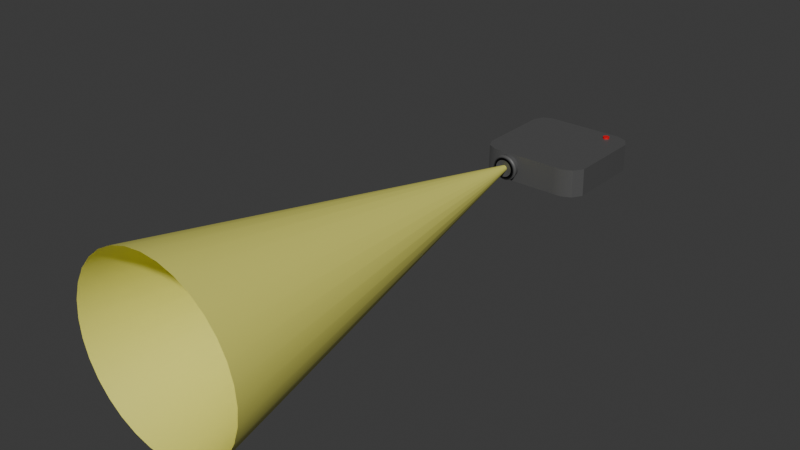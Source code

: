 # Source: Projector.blend  (saved by Blender 4.2.66; exported with 4.5.12 LTS)
import bpy
from mathutils import Matrix  # noqa: F401  (used for matrix-valued properties, if any)

bpy.ops.wm.read_factory_settings(use_empty=True)
scene = bpy.context.scene
scene.name = 'Scene'

# ---- collections
col_collection = bpy.data.collections.new('Collection'); scene.collection.children.link(col_collection)

# ---- materials (node trees are filled in below, after node groups)
mat_material_002 = bpy.data.materials.new('Material.002')
mat_material_001 = bpy.data.materials.new('Material.001')
mat_material_003 = bpy.data.materials.new('Material.003')

# ---- node groups
ng_smooth_by_angle = bpy.data.node_groups.new('Smooth by Angle', 'GeometryNodeTree')
_s = ng_smooth_by_angle.interface.new_socket(name='Mesh', in_out='OUTPUT', socket_type='NodeSocketGeometry')
_s = ng_smooth_by_angle.interface.new_socket(name='Mesh', in_out='INPUT', socket_type='NodeSocketGeometry')
_s = ng_smooth_by_angle.interface.new_socket(name='Angle', in_out='INPUT', socket_type='NodeSocketFloat')
_s.subtype = 'ANGLE'
_s.default_value = 0.5236
_s.min_value = 0.0
_s.max_value = 3.142
_s.description = 'Maximum face angle for smooth edges'
_s = ng_smooth_by_angle.interface.new_socket(name='Ignore Sharpness', in_out='INPUT', socket_type='NodeSocketBool')
_s.force_non_field = True
ng_smooth_by_angle.description = 'Set the sharpness of mesh edges based on the angle between the neighboring faces'
ng_smooth_by_angle.is_modifier = True
_N = ng_smooth_by_angle.nodes; _L = ng_smooth_by_angle.links
n0 = _N.new('GeometryNodeSetShadeSmooth'); n0.name = 'Set Shade Smooth'; n0.location = (120, -80)
n0.domain = 'EDGE'
n1 = _N.new('GeometryNodeSetShadeSmooth'); n1.name = 'Set Shade Smooth.001'; n1.location = (300, -80)
n2 = _N.new('NodeGroupOutput'); n2.name = 'Group Output'; n2.location = (480, -80)
n3 = _N.new('GeometryNodeInputMeshEdgeAngle'); n3.name = 'Edge Angle'; n3.location = (-440, -240)
n4 = _N.new('NodeGroupInput'); n4.name = 'Group Input'; n4.location = (-80, -80)
n5 = _N.new('GeometryNodeInputEdgeSmooth'); n5.name = 'Is Edge Smooth'; n5.location = (-260, -120)
n6 = _N.new('GeometryNodeInputShadeSmooth'); n6.name = 'Is Shade Smooth'; n6.location = (-440, -397)
n7 = _N.new('FunctionNodeCompare'); n7.name = 'Compare'; n7.location = (-260, -260)
n7.operation = 'LESS_EQUAL'
n7.inputs[6].default_value = (0.0, 0.0, 0.0, 0.0)
n7.inputs[7].default_value = (0.0, 0.0, 0.0, 0.0)
n8 = _N.new('FunctionNodeBooleanMath'); n8.name = 'Boolean Math.001'; n8.location = (-80, -260)
n9 = _N.new('NodeGroupInput'); n9.name = 'Group Input.001'; n9.location = (-440, -329)
n10 = _N.new('NodeGroupInput'); n10.name = 'Group Input.002'; n10.location = (-259, -189)
n11 = _N.new('FunctionNodeBooleanMath'); n11.name = 'Boolean Math'; n11.location = (-80, -149)
n11.operation = 'OR'
n12 = _N.new('FunctionNodeBooleanMath'); n12.name = 'Boolean Math.002'; n12.location = (-260, -380)
n12.operation = 'OR'
n13 = _N.new('NodeGroupInput'); n13.name = 'Group Input.003'; n13.location = (-440, -460)
_L.new(n3.outputs[0], n7.inputs[0])
_L.new(n1.outputs[0], n2.inputs[0])
_L.new(n9.outputs[1], n7.inputs[1])
_L.new(n7.outputs[0], n8.inputs[0])
_L.new(n4.outputs[0], n0.inputs[0])
_L.new(n0.outputs[0], n1.inputs[0])
_L.new(n8.outputs[0], n0.inputs[2])
_L.new(n10.outputs[2], n11.inputs[1])
_L.new(n5.outputs[0], n11.inputs[0])
_L.new(n11.outputs[0], n0.inputs[1])
_L.new(n13.outputs[2], n12.inputs[1])
_L.new(n6.outputs[0], n12.inputs[0])
_L.new(n12.outputs[0], n8.inputs[1])
n2.is_active_output = True

# ---- material node trees
mat_material_002.use_nodes = True; mat_material_002.node_tree.nodes.clear()
_N = mat_material_002.node_tree.nodes; _L = mat_material_002.node_tree.links
n0 = _N.new('ShaderNodeBsdfPrincipled'); n0.name = 'Principled BSDF'; n0.location = (10, 300)
n0.inputs[0].default_value = (0.08872, 0.08872, 0.08872, 1.0)
n1 = _N.new('ShaderNodeOutputMaterial'); n1.name = 'Material Output'; n1.location = (300, 300)
_L.new(n0.outputs[0], n1.inputs[0])
n1.is_active_output = True
mat_material_001.use_nodes = True; mat_material_001.node_tree.nodes.clear()
_N = mat_material_001.node_tree.nodes; _L = mat_material_001.node_tree.links
n0 = _N.new('ShaderNodeBsdfPrincipled'); n0.name = 'Principled BSDF'; n0.location = (10, 300)
n0.inputs[0].default_value = (0.8012, 0.7761, 0.1587, 1.0)
n1 = _N.new('ShaderNodeOutputMaterial'); n1.name = 'Material Output'; n1.location = (300, 300)
_L.new(n0.outputs[0], n1.inputs[0])
n1.is_active_output = True
mat_material_003.use_nodes = True; mat_material_003.node_tree.nodes.clear()
_N = mat_material_003.node_tree.nodes; _L = mat_material_003.node_tree.links
n0 = _N.new('ShaderNodeBsdfPrincipled'); n0.name = 'Principled BSDF'; n0.location = (10, 300)
n0.inputs[0].default_value = (0.8003, 0.0, 0.009481, 1.0)
n1 = _N.new('ShaderNodeOutputMaterial'); n1.name = 'Material Output'; n1.location = (300, 300)
_L.new(n0.outputs[0], n1.inputs[0])
n1.is_active_output = True

# ---- world
world_world = bpy.data.worlds.new('World'); scene.world = world_world
world_world.use_nodes = True; world_world.node_tree.nodes.clear()
_N = world_world.node_tree.nodes; _L = world_world.node_tree.links
n0 = _N.new('ShaderNodeOutputWorld'); n0.name = 'World Output'; n0.location = (300, 300)
n1 = _N.new('ShaderNodeBackground'); n1.name = 'Background'; n1.location = (10, 300)
n1.inputs[0].default_value = (0.05088, 0.05088, 0.05088, 1.0)
_L.new(n1.outputs[0], n0.inputs[0])
n0.is_active_output = True
world_world.color = (0.05088, 0.05088, 0.05088)
world_world.sun_shadow_jitter_overblur = 0.0

# ---- meshes
me_plane = bpy.data.meshes.new('Plane')
me_plane.from_pydata([(-1.0, -1.0, 0.0), (1.0, -1.0, 0.0), (-1.0, 1.0, 0.0), (1.0, 1.0, 0.0), (-1.0, -0.9857, 0.5738), (0.9857, -1.0, 0.5738), (-1.0, 0.9857, 0.5738), (1.0, 0.9857, 0.5738), (-0.8, -1.095, 0.0), (-0.6, -1.095, 0.0), (-0.4, -1.095, 0.0), (-0.2, -1.095, 0.0), (0.0, -1.095, 0.0), (0.2, -1.095, 0.0), (0.4, -1.095, 0.0), (0.6, -1.095, 0.0), (0.8, -1.095, 0.0), (0.8, 1.083, 0.0), (0.6, 1.083, 0.0), (0.4, 1.083, 0.0), (0.2, 1.083, 0.0), (0.0, 1.083, 0.0), (-0.2, 1.083, 0.0), (-0.4, 1.083, 0.0), (-0.6, 1.083, 0.0), (-0.8, 1.083, 0.0), (-0.8014, -1.082, 0.5738), (-0.6029, -1.083, 0.5738), (-0.4043, -1.085, 0.5738), (-0.2057, -1.086, 0.5738), (-0.007163, -1.087, 0.5738), (0.1914, -1.089, 0.5738), (0.39, -1.09, 0.5738), (0.5885, -1.092, 0.5738), (0.7871, -1.093, 0.5738), (0.8, 1.069, 0.5738), (0.6, 1.069, 0.5738), (0.4, 1.069, 0.5738), (0.2, 1.069, 0.5738), (0.0, 1.069, 0.5738), (-0.2, 1.069, 0.5738), (-0.4, 1.069, 0.5738), (-0.6, 1.069, 0.5738), (-0.8, 1.069, 0.5738), (-1.097, 0.8, 0.0), (-1.097, 0.6, 0.0), (-1.097, 0.4, 0.0), (-1.097, 0.2, 0.0), (-1.097, 0.0, 0.0), (-1.097, -0.2, 0.0), (-1.097, -0.4, 0.0), (-1.097, -0.6, 0.0), (-1.097, -0.8, 0.0), (1.128, -0.8, 0.0), (1.128, -0.6, 0.0), (1.128, -0.4, 0.0), (1.128, -0.2, 0.0), (1.128, 0.0, 0.0), (1.128, 0.2, 0.0), (1.128, 0.4, 0.0), (1.128, 0.6, 0.0), (1.128, 0.8, 0.0), (-1.097, 0.7885, 0.5738), (-1.097, 0.5914, 0.5738), (-1.097, 0.3943, 0.5738), (-1.097, 0.1971, 0.5738), (-1.097, 0.0, 0.5738), (-1.097, -0.1971, 0.5738), (-1.097, -0.3943, 0.5738), (-1.097, -0.5914, 0.5738), (-1.097, -0.7885, 0.5738), (1.115, -0.8014, 0.5738), (1.116, -0.6029, 0.5738), (1.118, -0.4043, 0.5738), (1.119, -0.2057, 0.5738), (1.121, -0.007163, 0.5738), (1.122, 0.1914, 0.5738), (1.123, 0.39, 0.5738), (1.125, 0.5885, 0.5738), (1.126, 0.7871, 0.5738), (-0.8013, -0.7898, 0.5738), (-0.8011, -0.5926, 0.5738), (-0.801, -0.3953, 0.5738), (-0.8009, -0.198, 0.5738), (-0.8007, -0.0007162, 0.5738), (-0.8006, 0.1966, 0.5738), (-0.8004, 0.3938, 0.5738), (-0.8003, 0.5911, 0.5738), (-0.8001, 0.7884, 0.5738), (-0.6026, -0.7911, 0.5738), (-0.6023, -0.5937, 0.5738), (-0.602, -0.3963, 0.5738), (-0.6017, -0.1989, 0.5738), (-0.6014, -0.001433, 0.5738), (-0.6011, 0.196, 0.5738), (-0.6009, 0.3934, 0.5738), (-0.6006, 0.5908, 0.5738), (-0.6003, 0.7883, 0.5738), (-0.4039, -0.7924, 0.5738), (-0.4034, -0.5948, 0.5738), (-0.403, -0.3973, 0.5738), (-0.4026, -0.1997, 0.5738), (-0.4021, -0.002149, 0.5738), (-0.4017, 0.1954, 0.5738), (-0.4013, 0.393, 0.5738), (-0.4009, 0.5905, 0.5738), (-0.4004, 0.7881, 0.5738), (-0.2052, -0.7937, 0.5738), (-0.2046, -0.596, 0.5738), (-0.204, -0.3983, 0.5738), (-0.2034, -0.2006, 0.5738), (-0.2029, -0.002865, 0.5738), (-0.2023, 0.1948, 0.5738), (-0.2017, 0.3926, 0.5738), (-0.2011, 0.5903, 0.5738), (-0.2006, 0.788, 0.5738), (-0.006446, -0.795, 0.5738), (-0.00573, -0.5971, 0.5738), (-0.005014, -0.3993, 0.5738), (-0.004298, -0.2014, 0.5738), (-0.003581, -0.003581, 0.5738), (-0.002865, 0.1943, 0.5738), (-0.002149, 0.3921, 0.5738), (-0.001433, 0.59, 0.5738), (-0.0007163, 0.7878, 0.5738), (0.1923, -0.7963, 0.5738), (0.1931, -0.5983, 0.5738), (0.194, -0.4003, 0.5738), (0.1948, -0.2023, 0.5738), (0.1957, -0.004298, 0.5738), (0.1966, 0.1937, 0.5738), (0.1974, 0.3917, 0.5738), (0.1983, 0.5897, 0.5738), (0.1991, 0.7877, 0.5738), (0.391, -0.7976, 0.5738), (0.392, -0.5994, 0.5738), (0.393, -0.4013, 0.5738), (0.394, -0.2032, 0.5738), (0.395, -0.005014, 0.5738), (0.396, 0.1931, 0.5738), (0.397, 0.3913, 0.5738), (0.398, 0.5894, 0.5738), (0.399, 0.7875, 0.5738), (0.5897, -0.7989, 0.5738), (0.5908, -0.6006, 0.5738), (0.592, -0.4023, 0.5738), (0.5931, -0.204, 0.5738), (0.5943, -0.00573, 0.5738), (0.5954, 0.1926, 0.5738), (0.5966, 0.3908, 0.5738), (0.5977, 0.5891, 0.5738), (0.5989, 0.7874, 0.5738), (0.7884, -0.8001, 0.5738), (0.7897, -0.6017, 0.5738), (0.791, -0.4033, 0.5738), (0.7923, -0.2049, 0.5738), (0.7936, -0.006446, 0.5738), (0.7948, 0.192, 0.5738), (0.7961, 0.3904, 0.5738), (0.7974, 0.5888, 0.5738), (0.7987, 0.7873, 0.5738), (-0.8, 0.8, 0.0), (-0.8, 0.6, 0.0), (-0.8, 0.4, 0.0), (-0.8, 0.2, 0.0), (-0.8, 0.0, 0.0), (-0.8, -0.2, 0.0), (-0.8, -0.4, 0.0), (-0.8, -0.6, 0.0), (-0.8, -0.8, 0.0), (-0.6, 0.8, 0.0), (-0.6, 0.6, 0.0), (-0.6, 0.4, 0.0), (-0.6, 0.2, 0.0), (-0.6, 0.0, 0.0), (-0.6, -0.2, 0.0), (-0.6, -0.4, 0.0), (-0.6, -0.6, 0.0), (-0.6, -0.8, 0.0), (-0.4, 0.8, 0.0), (-0.4, 0.6, 0.0), (-0.4, 0.4, 0.0), (-0.4, 0.2, 0.0), (-0.4, 0.0, 0.0), (-0.4, -0.2, 0.0), (-0.4, -0.4, 0.0), (-0.4, -0.6, 0.0), (-0.4, -0.8, 0.0), (-0.2, 0.8, 0.0), (-0.2, 0.6, 0.0), (-0.2, 0.4, 0.0), (-0.2, 0.2, 0.0), (-0.2, 0.0, 0.0), (-0.2, -0.2, 0.0), (-0.2, -0.4, 0.0), (-0.2, -0.6, 0.0), (-0.2, -0.8, 0.0), (0.0, 0.8, 0.0), (0.0, 0.6, 0.0), (0.0, 0.4, 0.0), (0.0, 0.2, 0.0), (0.0, 0.0, 0.0), (0.0, -0.2, 0.0), (0.0, -0.4, 0.0), (0.0, -0.6, 0.0), (0.0, -0.8, 0.0), (0.2, 0.8, 0.0), (0.2, 0.6, 0.0), (0.2, 0.4, 0.0), (0.2, 0.2, 0.0), (0.2, 0.0, 0.0), (0.2, -0.2, 0.0), (0.2, -0.4, 0.0), (0.2, -0.6, 0.0), (0.2, -0.8, 0.0), (0.4, 0.8, 0.0), (0.4, 0.6, 0.0), (0.4, 0.4, 0.0), (0.4, 0.2, 0.0), (0.4, 0.0, 0.0), (0.4, -0.2, 0.0), (0.4, -0.4, 0.0), (0.4, -0.6, 0.0), (0.4, -0.8, 0.0), (0.6, 0.8, 0.0), (0.6, 0.6, 0.0), (0.6, 0.4, 0.0), (0.6, 0.2, 0.0), (0.6, 0.0, 0.0), (0.6, -0.2, 0.0), (0.6, -0.4, 0.0), (0.6, -0.6, 0.0), (0.6, -0.8, 0.0), (0.8, 0.8, 0.0), (0.8, 0.6, 0.0), (0.8, 0.4, 0.0), (0.8, 0.2, 0.0), (0.8, 0.0, 0.0), (0.8, -0.2, 0.0), (0.8, -0.4, 0.0), (0.8, -0.6, 0.0), (0.8, -0.8, 0.0), (-0.4116, -1.203, 0.03344), (-0.4634, -1.203, 0.02835), (-0.4634, -0.787, 0.04795), (-0.4634, -1.201, 0.04795), (-0.4155, -0.787, 0.05267), (-0.4155, -1.201, 0.05267), (-0.3694, -0.787, 0.06664), (-0.3694, -1.201, 0.06664), (-0.3269, -0.787, 0.08934), (-0.3269, -1.201, 0.08934), (-0.2897, -0.787, 0.1199), (-0.2897, -1.201, 0.1199), (-0.2592, -0.787, 0.1571), (-0.2592, -1.201, 0.1571), (-0.2365, -0.787, 0.1996), (-0.2365, -1.201, 0.1996), (-0.2225, -0.787, 0.2456), (-0.2225, -1.201, 0.2456), (-0.2178, -0.787, 0.2936), (-0.2178, -1.201, 0.2936), (-0.2225, -0.787, 0.3415), (-0.2225, -1.201, 0.3415), (-0.2365, -0.787, 0.3875), (-0.2365, -1.201, 0.3875), (-0.2592, -0.787, 0.43), (-0.2592, -1.201, 0.43), (-0.2897, -0.787, 0.4672), (-0.2897, -1.201, 0.4672), (-0.3269, -0.787, 0.4978), (-0.3269, -1.201, 0.4978), (-0.3694, -0.787, 0.5205), (-0.3694, -1.201, 0.5205), (-0.4155, -0.787, 0.5344), (-0.4155, -1.201, 0.5344), (-0.4634, -0.787, 0.5392), (-0.4634, -1.201, 0.5392), (-0.5113, -0.787, 0.5344), (-0.5113, -1.201, 0.5344), (-0.5574, -0.787, 0.5205), (-0.5574, -1.201, 0.5205), (-0.5998, -0.787, 0.4978), (-0.5998, -1.201, 0.4978), (-0.637, -0.787, 0.4672), (-0.637, -1.201, 0.4672), (-0.6676, -0.787, 0.43), (-0.6676, -1.201, 0.43), (-0.6903, -0.787, 0.3875), (-0.6903, -1.201, 0.3875), (-0.7043, -0.787, 0.3415), (-0.7043, -1.201, 0.3415), (-0.709, -0.787, 0.2936), (-0.709, -1.201, 0.2936), (-0.7043, -0.787, 0.2456), (-0.7043, -1.201, 0.2456), (-0.6903, -0.787, 0.1996), (-0.6903, -1.201, 0.1996), (-0.6676, -0.787, 0.1571), (-0.6676, -1.201, 0.1571), (-0.637, -0.787, 0.1199), (-0.637, -1.201, 0.1199), (-0.5998, -0.787, 0.08934), (-0.5998, -1.201, 0.08934), (-0.5574, -0.787, 0.06664), (-0.5574, -1.201, 0.06664), (-0.5113, -0.787, 0.05267), (-0.5113, -1.201, 0.05267), (-0.3619, -1.203, 0.04853), (-0.316, -1.203, 0.07304), (-0.2758, -1.203, 0.106), (-0.2429, -1.203, 0.1462), (-0.2184, -1.203, 0.1921), (-0.2033, -1.203, 0.2418), (-0.1982, -1.203, 0.2936), (-0.2033, -1.203, 0.3453), (-0.2184, -1.203, 0.395), (-0.2429, -1.203, 0.4409), (-0.2758, -1.203, 0.4811), (-0.316, -1.203, 0.5141), (-0.3619, -1.203, 0.5386), (-0.4116, -1.203, 0.5537), (-0.4634, -1.203, 0.5588), (-0.5151, -1.203, 0.5537), (-0.5649, -1.203, 0.5386), (-0.6107, -1.203, 0.5141), (-0.6509, -1.203, 0.4811), (-0.6839, -1.203, 0.4409), (-0.7084, -1.203, 0.395), (-0.7235, -1.203, 0.3453), (-0.7286, -1.203, 0.2936), (-0.7235, -1.203, 0.2418), (-0.7084, -1.203, 0.1921), (-0.6839, -1.203, 0.1462), (-0.6509, -1.203, 0.106), (-0.6107, -1.203, 0.07304), (-0.5649, -1.203, 0.04853), (-0.5151, -1.203, 0.03344), (-0.4285, -1.258, 0.1181), (-0.4634, -1.258, 0.1147), (-0.3949, -1.258, 0.1283), (-0.364, -1.258, 0.1448), (-0.3369, -1.258, 0.1671), (-0.3147, -1.258, 0.1942), (-0.2981, -1.258, 0.2251), (-0.2879, -1.258, 0.2587), (-0.2845, -1.258, 0.2936), (-0.2879, -1.258, 0.3284), (-0.2981, -1.258, 0.362), (-0.3147, -1.258, 0.3929), (-0.3369, -1.258, 0.42), (-0.364, -1.258, 0.4423), (-0.3949, -1.258, 0.4588), (-0.4285, -1.258, 0.469), (-0.4634, -1.258, 0.4724), (-0.4983, -1.258, 0.469), (-0.5318, -1.258, 0.4588), (-0.5627, -1.258, 0.4423), (-0.5899, -1.258, 0.42), (-0.6121, -1.258, 0.3929), (-0.6286, -1.258, 0.362), (-0.6388, -1.258, 0.3284), (-0.6422, -1.258, 0.2936), (-0.6388, -1.258, 0.2587), (-0.6286, -1.258, 0.2251), (-0.6121, -1.258, 0.1942), (-0.5899, -1.258, 0.1671), (-0.5627, -1.258, 0.1448), (-0.5318, -1.258, 0.1283), (-0.4983, -1.258, 0.1181), (-0.4285, -1.051, 0.1181), (-0.4634, -1.051, 0.1147), (-0.3949, -1.051, 0.1283), (-0.364, -1.051, 0.1448), (-0.3369, -1.051, 0.1671), (-0.3147, -1.051, 0.1942), (-0.2981, -1.051, 0.2251), (-0.2879, -1.051, 0.2587), (-0.2845, -1.051, 0.2936), (-0.2879, -1.051, 0.3284), (-0.2981, -1.051, 0.362), (-0.3147, -1.051, 0.3929), (-0.3369, -1.051, 0.42), (-0.364, -1.051, 0.4423), (-0.3949, -1.051, 0.4588), (-0.4285, -1.051, 0.469), (-0.4634, -1.051, 0.4724), (-0.4983, -1.051, 0.469), (-0.5318, -1.051, 0.4588), (-0.5627, -1.051, 0.4423), (-0.5899, -1.051, 0.42), (-0.6121, -1.051, 0.3929), (-0.6286, -1.051, 0.362), (-0.6388, -1.051, 0.3284), (-0.6422, -1.051, 0.2936), (-0.6388, -1.051, 0.2587), (-0.6286, -1.051, 0.2251), (-0.6121, -1.051, 0.1942), (-0.5899, -1.051, 0.1671), (-0.5627, -1.051, 0.1448), (-0.5318, -1.051, 0.1283), (-0.4983, -1.051, 0.1181), (-0.4509, -1.235, 0.2309), (-0.4634, -1.235, 0.2297), (-0.4389, -1.235, 0.2345), (-0.4279, -1.235, 0.2404), (-0.4182, -1.235, 0.2484), (-0.4103, -1.235, 0.2581), (-0.4044, -1.235, 0.2691), (-0.4007, -1.235, 0.2811), (-0.3995, -1.235, 0.2936), (-0.4007, -1.235, 0.306), (-0.4044, -1.235, 0.318), (-0.4103, -1.235, 0.329), (-0.4182, -1.235, 0.3387), (-0.4279, -1.235, 0.3467), (-0.4389, -1.235, 0.3526), (-0.4509, -1.235, 0.3562), (-0.4634, -1.235, 0.3574), (-0.4758, -1.235, 0.3562), (-0.4878, -1.235, 0.3526), (-0.4989, -1.235, 0.3467), (-0.5085, -1.235, 0.3387), (-0.5165, -1.235, 0.329), (-0.5224, -1.235, 0.318), (-0.526, -1.235, 0.306), (-0.5272, -1.235, 0.2936), (-0.526, -1.235, 0.2811), (-0.5224, -1.235, 0.2691), (-0.5165, -1.235, 0.2581), (-0.5085, -1.235, 0.2484), (-0.4989, -1.235, 0.2404), (-0.4878, -1.235, 0.2345), (-0.4758, -1.235, 0.2309), (-0.6488, -0.7999, 0.0), (-0.6125, -0.7964, 0.0), (-0.5775, -0.7858, 0.0), (-0.5453, -0.7685, 0.0), (-0.517, -0.7453, 0.0), (-0.4938, -0.7171, 0.0), (-0.4766, -0.6849, 0.0), (-0.466, -0.6499, 0.0), (-0.4624, -0.6135, 0.0), (-0.466, -0.5772, 0.0), (-0.4766, -0.5422, 0.0), (-0.4938, -0.51, 0.0), (-0.517, -0.4817, 0.0), (-0.5453, -0.4586, 0.0), (-0.5775, -0.4413, 0.0), (-0.6125, -0.4307, 0.0), (-0.6488, -0.4272, 0.0), (-0.6852, -0.4307, 0.0), (-0.7202, -0.4413, 0.0), (-0.7524, -0.4586, 0.0), (-0.7806, -0.4817, 0.0), (-0.8038, -0.51, 0.0), (-0.821, -0.5422, 0.0), (-0.8316, -0.5772, 0.0), (-0.8352, -0.6135, 0.0), (-0.8316, -0.6499, 0.0), (-0.821, -0.6849, 0.0), (-0.8038, -0.7171, 0.0), (-0.7806, -0.7453, 0.0), (-0.7524, -0.7685, 0.0), (-0.7202, -0.7858, 0.0), (-0.6852, -0.7964, 0.0), (-0.6488, -0.7999, -0.08568), (-0.6125, -0.7964, -0.08568), (-0.5775, -0.7858, -0.08568), (-0.5453, -0.7685, -0.08568), (-0.517, -0.7453, -0.08568), (-0.4938, -0.7171, -0.08568), (-0.4766, -0.6849, -0.08568), (-0.466, -0.6499, -0.08568), (-0.4624, -0.6135, -0.08568), (-0.466, -0.5772, -0.08568), (-0.4766, -0.5422, -0.08568), (-0.4938, -0.51, -0.08568), (-0.517, -0.4817, -0.08568), (-0.5453, -0.4586, -0.08568), (-0.5775, -0.4413, -0.08568), (-0.6125, -0.4307, -0.08568), (-0.6488, -0.4272, -0.08568), (-0.6852, -0.4307, -0.08568), (-0.7202, -0.4413, -0.08568), (-0.7524, -0.4586, -0.08568), (-0.7806, -0.4817, -0.08568), (-0.8038, -0.51, -0.08568), (-0.821, -0.5422, -0.08568), (-0.8316, -0.5772, -0.08568), (-0.8352, -0.6135, -0.08568), (-0.8316, -0.6499, -0.08568), (-0.821, -0.6849, -0.08568), (-0.8038, -0.7171, -0.08568), (-0.7806, -0.7453, -0.08568), (-0.7524, -0.7685, -0.08568), (-0.7202, -0.7858, -0.08568), (-0.6852, -0.7964, -0.08568), (0.6418, -0.7999, -0.08568), (0.6781, -0.7964, -0.08568), (0.7131, -0.7858, -0.08568), (0.7453, -0.7685, -0.08568), (0.7736, -0.7453, -0.08568), (0.7968, -0.7171, -0.08568), (0.814, -0.6849, -0.08568), (0.8246, -0.6499, -0.08568), (0.8282, -0.6135, -0.08568), (0.8246, -0.5772, -0.08568), (0.814, -0.5422, -0.08568), (0.7968, -0.51, -0.08568), (0.7736, -0.4817, -0.08568), (0.7453, -0.4586, -0.08568), (0.7131, -0.4413, -0.08568), (0.6781, -0.4307, -0.08568), (0.6418, -0.4272, -0.08568), (0.6054, -0.4307, -0.08568), (0.5705, -0.4413, -0.08568), (0.5382, -0.4586, -0.08568), (0.51, -0.4817, -0.08568), (0.4868, -0.51, -0.08568), (0.4696, -0.5422, -0.08568), (0.459, -0.5772, -0.08568), (0.4554, -0.6135, -0.08568), (0.459, -0.6499, -0.08568), (0.4696, -0.6849, -0.08568), (0.4868, -0.7171, -0.08568), (0.51, -0.7453, -0.08568), (0.5382, -0.7685, -0.08568), (0.5705, -0.7858, -0.08568), (0.6054, -0.7964, -0.08568), (0.6418, -0.7999, 0.05208), (0.6781, -0.7964, 0.05208), (0.7131, -0.7858, 0.05208), (0.7453, -0.7685, 0.05208), (0.7736, -0.7453, 0.05208), (0.7968, -0.7171, 0.05208), (0.814, -0.6849, 0.05208), (0.8246, -0.6499, 0.05208), (0.8282, -0.6135, 0.05208), (0.8246, -0.5772, 0.05208), (0.814, -0.5422, 0.05208), (0.7968, -0.51, 0.05208), (0.7736, -0.4817, 0.05208), (0.7453, -0.4586, 0.05208), (0.7131, -0.4413, 0.05208), (0.6781, -0.4307, 0.05208), (0.6418, -0.4272, 0.05208), (0.6054, -0.4307, 0.05208), (0.5705, -0.4413, 0.05208), (0.5382, -0.4586, 0.05208), (0.51, -0.4817, 0.05208), (0.4868, -0.51, 0.05208), (0.4696, -0.5422, 0.05208), (0.459, -0.5772, 0.05208), (0.4554, -0.6135, 0.05208), (0.459, -0.6499, 0.05208), (0.4696, -0.6849, 0.05208), (0.4868, -0.7171, 0.05208), (0.51, -0.7453, 0.05208), (0.5382, -0.7685, 0.05208), (0.5705, -0.7858, 0.05208), (0.6054, -0.7964, 0.05208), (-0.4581, 1.002, 0.2599), (-0.4581, 1.002, 0.3139), (-0.3032, 0.9978, 0.2599), (-0.3032, 0.9978, 0.3139), (-0.4581, 1.127, 0.2599), (-0.4581, 1.127, 0.3139), (-0.3032, 1.123, 0.2599), (-0.3032, 1.123, 0.3139), (-0.4443, 1.093, 0.2647), (-0.4443, 1.093, 0.3091), (-0.3171, 1.09, 0.2647), (-0.3171, 1.09, 0.3091), (-0.4443, 1.053, 0.2647), (-0.4443, 1.053, 0.3091), (-0.3171, 1.05, 0.2647), (-0.3171, 1.05, 0.3091), (-0.4147, 1.093, 0.275), (-0.4147, 1.093, 0.2988), (-0.3466, 1.091, 0.275), (-0.3466, 1.091, 0.2988), (-0.4147, 1.137, 0.275), (-0.4147, 1.137, 0.2988), (-0.3466, 1.136, 0.275), (-0.3466, 1.136, 0.2988)], [], [(233, 17, 3, 61), (160, 79, 7, 35), (25, 2, 6, 43), (16, 1, 5, 34), (61, 3, 7, 79), (52, 0, 4, 70), (0, 8, 26, 4), (8, 9, 27, 26), (9, 10, 28, 27), (10, 11, 29, 28), (11, 12, 30, 29), (12, 13, 31, 30), (13, 14, 32, 31), (14, 15, 33, 32), (15, 16, 34, 33), (3, 17, 35, 7), (17, 18, 36, 35), (18, 19, 37, 36), (19, 20, 38, 37), (20, 21, 39, 38), (21, 22, 40, 39), (22, 23, 41, 40), (23, 24, 42, 41), (24, 25, 43, 42), (62, 88, 43, 6), (88, 97, 42, 43), (97, 106, 41, 42), (106, 115, 40, 41), (115, 124, 39, 40), (124, 133, 38, 39), (133, 142, 37, 38), (142, 151, 36, 37), (151, 160, 35, 36), (44, 2, 25, 161), (161, 25, 24, 170), (170, 24, 23, 179), (179, 23, 22, 188), (188, 22, 21, 197), (197, 21, 20, 206), (206, 20, 19, 215), (215, 19, 18, 224), (224, 18, 17, 233), (15, 232, 241, 16), (232, 231, 240, 241), (231, 230, 239, 240), (230, 229, 238, 239), (229, 228, 237, 238), (228, 227, 236, 237), (227, 226, 235, 236), (226, 225, 234, 235), (225, 224, 233, 234), (14, 223, 232, 15), (223, 222, 231, 232), (222, 221, 230, 231), (221, 220, 229, 230), (220, 219, 228, 229), (219, 218, 227, 228), (218, 217, 226, 227), (217, 216, 225, 226), (216, 215, 224, 225), (13, 214, 223, 14), (214, 213, 222, 223), (213, 212, 221, 222), (212, 211, 220, 221), (211, 210, 219, 220), (210, 209, 218, 219), (209, 208, 217, 218), (208, 207, 216, 217), (207, 206, 215, 216), (12, 205, 214, 13), (205, 204, 213, 214), (204, 203, 212, 213), (203, 202, 211, 212), (202, 201, 210, 211), (201, 200, 209, 210), (200, 199, 208, 209), (199, 198, 207, 208), (198, 197, 206, 207), (11, 196, 205, 12), (196, 195, 204, 205), (195, 194, 203, 204), (194, 193, 202, 203), (193, 192, 201, 202), (192, 191, 200, 201), (191, 190, 199, 200), (190, 189, 198, 199), (189, 188, 197, 198), (10, 187, 196, 11), (187, 186, 195, 196), (186, 185, 194, 195), (185, 184, 193, 194), (184, 183, 192, 193), (183, 182, 191, 192), (182, 181, 190, 191), (181, 180, 189, 190), (180, 179, 188, 189), (9, 178, 187, 10), (178, 177, 186, 187), (177, 176, 185, 186), (176, 175, 184, 185), (175, 174, 183, 184), (174, 173, 182, 183), (173, 172, 181, 182), (172, 171, 180, 181), (171, 170, 179, 180), (8, 169, 178, 9), (169, 168, 177, 178), (168, 167, 176, 177), (167, 166, 175, 176), (166, 165, 174, 175), (165, 164, 173, 174), (164, 163, 172, 173), (163, 162, 171, 172), (162, 161, 170, 171), (0, 52, 169, 8), (52, 51, 168, 169), (51, 50, 167, 168), (50, 49, 166, 167), (49, 48, 165, 166), (48, 47, 164, 165), (47, 46, 163, 164), (46, 45, 162, 163), (45, 44, 161, 162), (33, 34, 152, 143), (143, 152, 153, 144), (144, 153, 154, 145), (145, 154, 155, 146), (146, 155, 156, 147), (147, 156, 157, 148), (148, 157, 158, 149), (149, 158, 159, 150), (150, 159, 160, 151), (32, 33, 143, 134), (134, 143, 144, 135), (135, 144, 145, 136), (136, 145, 146, 137), (137, 146, 147, 138), (138, 147, 148, 139), (139, 148, 149, 140), (140, 149, 150, 141), (141, 150, 151, 142), (31, 32, 134, 125), (125, 134, 135, 126), (126, 135, 136, 127), (127, 136, 137, 128), (128, 137, 138, 129), (129, 138, 139, 130), (130, 139, 140, 131), (131, 140, 141, 132), (132, 141, 142, 133), (30, 31, 125, 116), (116, 125, 126, 117), (117, 126, 127, 118), (118, 127, 128, 119), (119, 128, 129, 120), (120, 129, 130, 121), (121, 130, 131, 122), (122, 131, 132, 123), (123, 132, 133, 124), (29, 30, 116, 107), (107, 116, 117, 108), (108, 117, 118, 109), (109, 118, 119, 110), (110, 119, 120, 111), (111, 120, 121, 112), (112, 121, 122, 113), (113, 122, 123, 114), (114, 123, 124, 115), (28, 29, 107, 98), (98, 107, 108, 99), (99, 108, 109, 100), (100, 109, 110, 101), (101, 110, 111, 102), (102, 111, 112, 103), (103, 112, 113, 104), (104, 113, 114, 105), (105, 114, 115, 106), (27, 28, 98, 89), (89, 98, 99, 90), (90, 99, 100, 91), (91, 100, 101, 92), (92, 101, 102, 93), (93, 102, 103, 94), (94, 103, 104, 95), (95, 104, 105, 96), (96, 105, 106, 97), (26, 27, 89, 80), (80, 89, 90, 81), (81, 90, 91, 82), (82, 91, 92, 83), (83, 92, 93, 84), (84, 93, 94, 85), (85, 94, 95, 86), (86, 95, 96, 87), (87, 96, 97, 88), (4, 26, 80, 70), (70, 80, 81, 69), (69, 81, 82, 68), (68, 82, 83, 67), (67, 83, 84, 66), (66, 84, 85, 65), (65, 85, 86, 64), (64, 86, 87, 63), (63, 87, 88, 62), (2, 44, 62, 6), (44, 45, 63, 62), (45, 46, 64, 63), (46, 47, 65, 64), (47, 48, 66, 65), (48, 49, 67, 66), (49, 50, 68, 67), (50, 51, 69, 68), (51, 52, 70, 69), (1, 53, 71, 5), (53, 54, 72, 71), (54, 55, 73, 72), (55, 56, 74, 73), (56, 57, 75, 74), (57, 58, 76, 75), (58, 59, 77, 76), (59, 60, 78, 77), (60, 61, 79, 78), (34, 5, 71, 152), (152, 71, 72, 153), (153, 72, 73, 154), (154, 73, 74, 155), (155, 74, 75, 156), (156, 75, 76, 157), (157, 76, 77, 158), (158, 77, 78, 159), (159, 78, 79, 160), (16, 241, 53, 1), (241, 240, 54, 53), (240, 239, 55, 54), (239, 238, 56, 55), (238, 237, 57, 56), (237, 236, 58, 57), (236, 235, 59, 58), (235, 234, 60, 59), (234, 233, 61, 60), (319, 318, 350, 351), (277, 275, 321, 322), (244, 245, 247, 246), (327, 326, 358, 359), (293, 291, 329, 330), (246, 247, 249, 248), (330, 329, 361, 362), (255, 253, 310, 311), (248, 249, 251, 250), (322, 321, 353, 354), (271, 269, 318, 319), (250, 251, 253, 252), (314, 313, 345, 346), (287, 285, 326, 327), (252, 253, 255, 254), (333, 332, 364, 365), (303, 301, 334, 335), (254, 255, 257, 256), (325, 324, 356, 357), (245, 307, 337, 243), (256, 257, 259, 258), (317, 316, 348, 349), (249, 247, 242, 308), (258, 259, 261, 260), (309, 308, 340, 341), (265, 263, 315, 316), (260, 261, 263, 262), (336, 335, 367, 368), (281, 279, 323, 324), (262, 263, 265, 264), (328, 327, 359, 360), (297, 295, 331, 332), (264, 265, 267, 266), (320, 319, 351, 352), (259, 257, 312, 313), (266, 267, 269, 268), (312, 311, 343, 344), (275, 273, 320, 321), (268, 269, 271, 270), (331, 330, 362, 363), (291, 289, 328, 329), (270, 271, 273, 272), (323, 322, 354, 355), (307, 305, 336, 337), (272, 273, 275, 274), (315, 314, 346, 347), (253, 251, 309, 310), (274, 275, 277, 276), (242, 243, 339, 338), (269, 267, 317, 318), (276, 277, 279, 278), (334, 333, 365, 366), (285, 283, 325, 326), (278, 279, 281, 280), (326, 325, 357, 358), (301, 299, 333, 334), (280, 281, 283, 282), (318, 317, 349, 350), (263, 261, 314, 315), (282, 283, 285, 284), (310, 309, 341, 342), (279, 277, 322, 323), (284, 285, 287, 286), (329, 328, 360, 361), (295, 293, 330, 331), (286, 287, 289, 288), (321, 320, 352, 353), (247, 245, 243, 242), (288, 289, 291, 290), (313, 312, 344, 345), (257, 255, 311, 312), (290, 291, 293, 292), (337, 336, 368, 369), (273, 271, 319, 320), (292, 293, 295, 294), (332, 331, 363, 364), (289, 287, 327, 328), (294, 295, 297, 296), (243, 337, 369, 339), (305, 303, 335, 336), (296, 297, 299, 298), (324, 323, 355, 356), (251, 249, 308, 309), (298, 299, 301, 300), (316, 315, 347, 348), (267, 265, 316, 317), (300, 301, 303, 302), (354, 353, 385, 386), (283, 281, 324, 325), (302, 303, 305, 304), (299, 297, 332, 333), (308, 242, 338, 340), (304, 305, 307, 306), (311, 310, 342, 343), (261, 259, 313, 314), (306, 307, 245, 244), (244, 246, 248, 250, 252, 254, 256, 258, 260, 262, 264, 266, 268, 270, 272, 274, 276, 278, 280, 282, 284, 286, 288, 290, 292, 294, 296, 298, 300, 302, 304, 306), (335, 334, 366, 367), (370, 371, 401, 400, 399, 398, 397, 396, 395, 394, 393, 392, 391, 390, 389, 388, 387, 386, 385, 384, 383, 382, 381, 380, 379, 378, 377, 376, 375, 374, 373, 372), (367, 366, 398, 399), (340, 338, 370, 372), (353, 352, 384, 385), (366, 365, 397, 398), (338, 339, 371, 370), (352, 351, 383, 384), (365, 364, 396, 397), (351, 350, 382, 383), (364, 363, 395, 396), (350, 349, 381, 382), (363, 362, 394, 395), (349, 348, 380, 381), (362, 361, 393, 394), (348, 347, 379, 380), (361, 360, 392, 393), (347, 346, 378, 379), (360, 359, 391, 392), (346, 345, 377, 378), (359, 358, 390, 391), (345, 344, 376, 377), (358, 357, 389, 390), (344, 343, 375, 376), (357, 356, 388, 389), (339, 369, 401, 371), (343, 342, 374, 375), (356, 355, 387, 388), (369, 368, 400, 401), (342, 341, 373, 374), (355, 354, 386, 387), (368, 367, 399, 400), (341, 340, 372, 373), (344, 345, 409, 408), (357, 358, 422, 421), (343, 344, 408, 407), (356, 357, 421, 420), (369, 339, 403, 433), (342, 343, 407, 406), (355, 356, 420, 419), (368, 369, 433, 432), (341, 342, 406, 405), (354, 355, 419, 418), (367, 368, 432, 431), (340, 341, 405, 404), (353, 354, 418, 417), (366, 367, 431, 430), (338, 340, 404, 402), (352, 353, 417, 416), (365, 366, 430, 429), (339, 338, 402, 403), (351, 352, 416, 415), (364, 365, 429, 428), (350, 351, 415, 414), (363, 364, 428, 427), (349, 350, 414, 413), (362, 363, 427, 426), (348, 349, 413, 412), (361, 362, 426, 425), (347, 348, 412, 411), (360, 361, 425, 424), (346, 347, 411, 410), (359, 360, 424, 423), (345, 346, 410, 409), (358, 359, 423, 422), (437, 436, 468, 469), (464, 463, 495, 496), (451, 450, 482, 483), (438, 437, 469, 470), (465, 464, 496, 497), (452, 451, 483, 484), (439, 438, 470, 471), (434, 465, 497, 466), (453, 452, 484, 485), (440, 439, 471, 472), (454, 453, 485, 486), (441, 440, 472, 473), (455, 454, 486, 487), (442, 441, 473, 474), (456, 455, 487, 488), (443, 442, 474, 475), (457, 456, 488, 489), (444, 443, 475, 476), (458, 457, 489, 490), (445, 444, 476, 477), (459, 458, 490, 491), (446, 445, 477, 478), (460, 459, 491, 492), (447, 446, 478, 479), (461, 460, 492, 493), (448, 447, 479, 480), (435, 434, 466, 467), (462, 461, 493, 494), (449, 448, 480, 481), (436, 435, 467, 468), (463, 462, 494, 495), (450, 449, 481, 482), (467, 466, 497, 496, 495, 494, 493, 492, 491, 490, 489, 488, 487, 486, 485, 484, 483, 482, 481, 480, 479, 478, 477, 476, 475, 474, 473, 472, 471, 470, 469, 468), (499, 500, 501, 502, 503, 504, 505, 506, 507, 508, 509, 510, 511, 512, 513, 514, 515, 516, 517, 518, 519, 520, 521, 522, 523, 524, 525, 526, 527, 528, 529, 498), (531, 530, 561, 560, 559, 558, 557, 556, 555, 554, 553, 552, 551, 550, 549, 548, 547, 546, 545, 544, 543, 542, 541, 540, 539, 538, 537, 536, 535, 534, 533, 532), (499, 498, 530, 531), (526, 525, 557, 558), (513, 512, 544, 545), (500, 499, 531, 532), (527, 526, 558, 559), (514, 513, 545, 546), (501, 500, 532, 533), (528, 527, 559, 560), (515, 514, 546, 547), (502, 501, 533, 534), (529, 528, 560, 561), (516, 515, 547, 548), (503, 502, 534, 535), (498, 529, 561, 530), (517, 516, 548, 549), (504, 503, 535, 536), (518, 517, 549, 550), (505, 504, 536, 537), (519, 518, 550, 551), (506, 505, 537, 538), (520, 519, 551, 552), (507, 506, 538, 539), (521, 520, 552, 553), (508, 507, 539, 540), (522, 521, 553, 554), (509, 508, 540, 541), (523, 522, 554, 555), (510, 509, 541, 542), (524, 523, 555, 556), (511, 510, 542, 543), (525, 524, 556, 557), (512, 511, 543, 544), (562, 564, 565, 563), (569, 568, 572, 573), (563, 565, 569, 567), (565, 564, 568, 569), (564, 562, 566, 568), (562, 563, 567, 566), (572, 570, 574, 576), (568, 566, 570, 572), (566, 567, 571, 570), (567, 569, 573, 571), (574, 575, 577, 576), (570, 571, 575, 574), (571, 573, 577, 575), (573, 572, 576, 577), (570, 572, 580, 578), (571, 570, 578, 579), (573, 571, 579, 581), (572, 573, 581, 580), (578, 580, 584, 582), (579, 578, 582, 583), (581, 579, 583, 585), (580, 581, 585, 584), (583, 582, 584, 585)])
me_plane.polygons.foreach_set('use_smooth', [True] * 492)
_uv = me_plane.uv_layers.new(name='UVMap')
_uv.uv.foreach_set('vector', [0.9, 0.9, 0.9, 1.0, 1.0, 1.0, 1.0, 0.9, 0.8994, 0.8936, 0.9993, 0.8936, 1.0, 0.9928, 0.9, 0.9928, 0.1, 1.0, 0.0, 1.0, 0.0, 0.9928, 0.1, 0.9928, 0.9, 0.0, 1.0, 0.0, 0.9928, 0.0, 0.8936, 0.0007163, 1.0, 0.9, 1.0, 1.0, 1.0, 0.9928, 0.9993, 0.8936, 0.0, 0.1, 0.0, 0.0, 0.0, 0.007163, 0.0, 0.1057, 0.0, 0.0, 0.1, 0.0, 0.09928, 0.006446, 0.0, 0.007163, 0.1, 0.0, 0.2, 0.0, 0.1986, 0.00573, 0.09928, 0.006446, 0.2, 0.0, 0.3, 0.0, 0.2979, 0.005014, 0.1986, 0.00573, 0.3, 0.0, 0.4, 0.0, 0.3971, 0.004298, 0.2979, 0.005014, 0.4, 0.0, 0.5, 0.0, 0.4964, 0.003581, 0.3971, 0.004298, 0.5, 0.0, 0.6, 0.0, 0.5957, 0.002865, 0.4964, 0.003581, 0.6, 0.0, 0.7, 0.0, 0.695, 0.002149, 0.5957, 0.002865, 0.7, 0.0, 0.8, 0.0, 0.7943, 0.001433, 0.695, 0.002149, 0.8, 0.0, 0.9, 0.0, 0.8936, 0.0007163, 0.7943, 0.001433, 1.0, 1.0, 0.9, 1.0, 0.9, 0.9928, 1.0, 0.9928, 0.9, 1.0, 0.8, 1.0, 0.8, 0.9928, 0.9, 0.9928, 0.8, 1.0, 0.7, 1.0, 0.7, 0.9928, 0.8, 0.9928, 0.7, 1.0, 0.6, 1.0, 0.6, 0.9928, 0.7, 0.9928, 0.6, 1.0, 0.5, 1.0, 0.5, 0.9928, 0.6, 0.9928, 0.5, 1.0, 0.4, 1.0, 0.4, 0.9928, 0.5, 0.9928, 0.4, 1.0, 0.3, 1.0, 0.3, 0.9928, 0.4, 0.9928, 0.3, 1.0, 0.2, 1.0, 0.2, 0.9928, 0.3, 0.9928, 0.2, 1.0, 0.1, 1.0, 0.1, 0.9928, 0.2, 0.9928, 0.0, 0.8943, 0.09993, 0.8942, 0.1, 0.9928, 0.0, 0.9928, 0.09993, 0.8942, 0.1999, 0.8941, 0.2, 0.9928, 0.1, 0.9928, 0.1999, 0.8941, 0.2998, 0.8941, 0.3, 0.9928, 0.2, 0.9928, 0.2998, 0.8941, 0.3997, 0.894, 0.4, 0.9928, 0.3, 0.9928, 0.3997, 0.894, 0.4996, 0.8939, 0.5, 0.9928, 0.4, 0.9928, 0.4996, 0.8939, 0.5996, 0.8938, 0.6, 0.9928, 0.5, 0.9928, 0.5996, 0.8938, 0.6995, 0.8938, 0.7, 0.9928, 0.6, 0.9928, 0.6995, 0.8938, 0.7994, 0.8937, 0.8, 0.9928, 0.7, 0.9928, 0.7994, 0.8937, 0.8994, 0.8936, 0.9, 0.9928, 0.8, 0.9928, 0.0, 0.9, 0.0, 1.0, 0.1, 1.0, 0.1, 0.9, 0.1, 0.9, 0.1, 1.0, 0.2, 1.0, 0.2, 0.9, 0.2, 0.9, 0.2, 1.0, 0.3, 1.0, 0.3, 0.9, 0.3, 0.9, 0.3, 1.0, 0.4, 1.0, 0.4, 0.9, 0.4, 0.9, 0.4, 1.0, 0.5, 1.0, 0.5, 0.9, 0.5, 0.9, 0.5, 1.0, 0.6, 1.0, 0.6, 0.9, 0.6, 0.9, 0.6, 1.0, 0.7, 1.0, 0.7, 0.9, 0.7, 0.9, 0.7, 1.0, 0.8, 1.0, 0.8, 0.9, 0.8, 0.9, 0.8, 1.0, 0.9, 1.0, 0.9, 0.9, 0.8, 0.0, 0.8, 0.1, 0.9, 0.1, 0.9, 0.0, 0.8, 0.1, 0.8, 0.2, 0.9, 0.2, 0.9, 0.1, 0.8, 0.2, 0.8, 0.3, 0.9, 0.3, 0.9, 0.2, 0.8, 0.3, 0.8, 0.4, 0.9, 0.4, 0.9, 0.3, 0.8, 0.4, 0.8, 0.5, 0.9, 0.5, 0.9, 0.4, 0.8, 0.5, 0.8, 0.6, 0.9, 0.6, 0.9, 0.5, 0.8, 0.6, 0.8, 0.7, 0.9, 0.7, 0.9, 0.6, 0.8, 0.7, 0.8, 0.8, 0.9, 0.8, 0.9, 0.7, 0.8, 0.8, 0.8, 0.9, 0.9, 0.9, 0.9, 0.8, 0.7, 0.0, 0.7, 0.1, 0.8, 0.1, 0.8, 0.0, 0.7, 0.1, 0.7, 0.2, 0.8, 0.2, 0.8, 0.1, 0.7, 0.2, 0.7, 0.3, 0.8, 0.3, 0.8, 0.2, 0.7, 0.3, 0.7, 0.4, 0.8, 0.4, 0.8, 0.3, 0.7, 0.4, 0.7, 0.5, 0.8, 0.5, 0.8, 0.4, 0.7, 0.5, 0.7, 0.6, 0.8, 0.6, 0.8, 0.5, 0.7, 0.6, 0.7, 0.7, 0.8, 0.7, 0.8, 0.6, 0.7, 0.7, 0.7, 0.8, 0.8, 0.8, 0.8, 0.7, 0.7, 0.8, 0.7, 0.9, 0.8, 0.9, 0.8, 0.8, 0.6, 0.0, 0.6, 0.1, 0.7, 0.1, 0.7, 0.0, 0.6, 0.1, 0.6, 0.2, 0.7, 0.2, 0.7, 0.1, 0.6, 0.2, 0.6, 0.3, 0.7, 0.3, 0.7, 0.2, 0.6, 0.3, 0.6, 0.4, 0.7, 0.4, 0.7, 0.3, 0.6, 0.4, 0.6, 0.5, 0.7, 0.5, 0.7, 0.4, 0.6, 0.5, 0.6, 0.6, 0.7, 0.6, 0.7, 0.5, 0.6, 0.6, 0.6, 0.7, 0.7, 0.7, 0.7, 0.6, 0.6, 0.7, 0.6, 0.8, 0.7, 0.8, 0.7, 0.7, 0.6, 0.8, 0.6, 0.9, 0.7, 0.9, 0.7, 0.8, 0.5, 0.0, 0.5, 0.1, 0.6, 0.1, 0.6, 0.0, 0.5, 0.1, 0.5, 0.2, 0.6, 0.2, 0.6, 0.1, 0.5, 0.2, 0.5, 0.3, 0.6, 0.3, 0.6, 0.2, 0.5, 0.3, 0.5, 0.4, 0.6, 0.4, 0.6, 0.3, 0.5, 0.4, 0.5, 0.5, 0.6, 0.5, 0.6, 0.4, 0.5, 0.5, 0.5, 0.6, 0.6, 0.6, 0.6, 0.5, 0.5, 0.6, 0.5, 0.7, 0.6, 0.7, 0.6, 0.6, 0.5, 0.7, 0.5, 0.8, 0.6, 0.8, 0.6, 0.7, 0.5, 0.8, 0.5, 0.9, 0.6, 0.9, 0.6, 0.8, 0.4, 0.0, 0.4, 0.1, 0.5, 0.1, 0.5, 0.0, 0.4, 0.1, 0.4, 0.2, 0.5, 0.2, 0.5, 0.1, 0.4, 0.2, 0.4, 0.3, 0.5, 0.3, 0.5, 0.2, 0.4, 0.3, 0.4, 0.4, 0.5, 0.4, 0.5, 0.3, 0.4, 0.4, 0.4, 0.5, 0.5, 0.5, 0.5, 0.4, 0.4, 0.5, 0.4, 0.6, 0.5, 0.6, 0.5, 0.5, 0.4, 0.6, 0.4, 0.7, 0.5, 0.7, 0.5, 0.6, 0.4, 0.7, 0.4, 0.8, 0.5, 0.8, 0.5, 0.7, 0.4, 0.8, 0.4, 0.9, 0.5, 0.9, 0.5, 0.8, 0.3, 0.0, 0.3, 0.1, 0.4, 0.1, 0.4, 0.0, 0.3, 0.1, 0.3, 0.2, 0.4, 0.2, 0.4, 0.1, 0.3, 0.2, 0.3, 0.3, 0.4, 0.3, 0.4, 0.2, 0.3, 0.3, 0.3, 0.4, 0.4, 0.4, 0.4, 0.3, 0.3, 0.4, 0.3, 0.5, 0.4, 0.5, 0.4, 0.4, 0.3, 0.5, 0.3, 0.6, 0.4, 0.6, 0.4, 0.5, 0.3, 0.6, 0.3, 0.7, 0.4, 0.7, 0.4, 0.6, 0.3, 0.7, 0.3, 0.8, 0.4, 0.8, 0.4, 0.7, 0.3, 0.8, 0.3, 0.9, 0.4, 0.9, 0.4, 0.8, 0.2, 0.0, 0.2, 0.1, 0.3, 0.1, 0.3, 0.0, 0.2, 0.1, 0.2, 0.2, 0.3, 0.2, 0.3, 0.1, 0.2, 0.2, 0.2, 0.3, 0.3, 0.3, 0.3, 0.2, 0.2, 0.3, 0.2, 0.4, 0.3, 0.4, 0.3, 0.3, 0.2, 0.4, 0.2, 0.5, 0.3, 0.5, 0.3, 0.4, 0.2, 0.5, 0.2, 0.6, 0.3, 0.6, 0.3, 0.5, 0.2, 0.6, 0.2, 0.7, 0.3, 0.7, 0.3, 0.6, 0.2, 0.7, 0.2, 0.8, 0.3, 0.8, 0.3, 0.7, 0.2, 0.8, 0.2, 0.9, 0.3, 0.9, 0.3, 0.8, 0.1, 0.0, 0.1, 0.1, 0.2, 0.1, 0.2, 0.0, 0.1, 0.1, 0.1, 0.2, 0.2, 0.2, 0.2, 0.1, 0.1, 0.2, 0.1, 0.3, 0.2, 0.3, 0.2, 0.2, 0.1, 0.3, 0.1, 0.4, 0.2, 0.4, 0.2, 0.3, 0.1, 0.4, 0.1, 0.5, 0.2, 0.5, 0.2, 0.4, 0.1, 0.5, 0.1, 0.6, 0.2, 0.6, 0.2, 0.5, 0.1, 0.6, 0.1, 0.7, 0.2, 0.7, 0.2, 0.6, 0.1, 0.7, 0.1, 0.8, 0.2, 0.8, 0.2, 0.7, 0.1, 0.8, 0.1, 0.9, 0.2, 0.9, 0.2, 0.8, 0.0, 0.0, 0.0, 0.1, 0.1, 0.1, 0.1, 0.0, 0.0, 0.1, 0.0, 0.2, 0.1, 0.2, 0.1, 0.1, 0.0, 0.2, 0.0, 0.3, 0.1, 0.3, 0.1, 0.2, 0.0, 0.3, 0.0, 0.4, 0.1, 0.4, 0.1, 0.3, 0.0, 0.4, 0.0, 0.5, 0.1, 0.5, 0.1, 0.4, 0.0, 0.5, 0.0, 0.6, 0.1, 0.6, 0.1, 0.5, 0.0, 0.6, 0.0, 0.7, 0.1, 0.7, 0.1, 0.6, 0.0, 0.7, 0.0, 0.8, 0.1, 0.8, 0.1, 0.7, 0.0, 0.8, 0.0, 0.9, 0.1, 0.9, 0.1, 0.8, 0.7943, 0.001433, 0.8936, 0.0007163, 0.8942, 0.09993, 0.7948, 0.1006, 0.7948, 0.1006, 0.8942, 0.09993, 0.8948, 0.1991, 0.7954, 0.1997, 0.7954, 0.1997, 0.8948, 0.1991, 0.8955, 0.2984, 0.796, 0.2989, 0.796, 0.2989, 0.8955, 0.2984, 0.8961, 0.3976, 0.7966, 0.398, 0.7966, 0.398, 0.8961, 0.3976, 0.8968, 0.4968, 0.7971, 0.4971, 0.7971, 0.4971, 0.8968, 0.4968, 0.8974, 0.596, 0.7977, 0.5963, 0.7977, 0.5963, 0.8974, 0.596, 0.8981, 0.6952, 0.7983, 0.6954, 0.7983, 0.6954, 0.8981, 0.6952, 0.8987, 0.7944, 0.7989, 0.7946, 0.7989, 0.7946, 0.8987, 0.7944, 0.8994, 0.8936, 0.7994, 0.8937, 0.695, 0.002149, 0.7943, 0.001433, 0.7948, 0.1006, 0.6955, 0.1012, 0.6955, 0.1012, 0.7948, 0.1006, 0.7954, 0.1997, 0.696, 0.2003, 0.696, 0.2003, 0.7954, 0.1997, 0.796, 0.2989, 0.6965, 0.2994, 0.6965, 0.2994, 0.796, 0.2989, 0.7966, 0.398, 0.697, 0.3984, 0.697, 0.3984, 0.7966, 0.398, 0.7971, 0.4971, 0.6975, 0.4975, 0.6975, 0.4975, 0.7971, 0.4971, 0.7977, 0.5963, 0.698, 0.5966, 0.698, 0.5966, 0.7977, 0.5963, 0.7983, 0.6954, 0.6985, 0.6956, 0.6985, 0.6956, 0.7983, 0.6954, 0.7989, 0.7946, 0.699, 0.7947, 0.699, 0.7947, 0.7989, 0.7946, 0.7994, 0.8937, 0.6995, 0.8938, 0.5957, 0.002865, 0.695, 0.002149, 0.6955, 0.1012, 0.5961, 0.1019, 0.5961, 0.1019, 0.6955, 0.1012, 0.696, 0.2003, 0.5966, 0.2009, 0.5966, 0.2009, 0.696, 0.2003, 0.6965, 0.2994, 0.597, 0.2999, 0.597, 0.2999, 0.6965, 0.2994, 0.697, 0.3984, 0.5974, 0.3989, 0.5974, 0.3989, 0.697, 0.3984, 0.6975, 0.4975, 0.5979, 0.4979, 0.5979, 0.4979, 0.6975, 0.4975, 0.698, 0.5966, 0.5983, 0.5968, 0.5983, 0.5968, 0.698, 0.5966, 0.6985, 0.6956, 0.5987, 0.6958, 0.5987, 0.6958, 0.6985, 0.6956, 0.699, 0.7947, 0.5991, 0.7948, 0.5991, 0.7948, 0.699, 0.7947, 0.6995, 0.8938, 0.5996, 0.8938, 0.4964, 0.003581, 0.5957, 0.002865, 0.5961, 0.1019, 0.4968, 0.1025, 0.4968, 0.1025, 0.5961, 0.1019, 0.5966, 0.2009, 0.4971, 0.2014, 0.4971, 0.2014, 0.5966, 0.2009, 0.597, 0.2999, 0.4975, 0.3004, 0.4975, 0.3004, 0.597, 0.2999, 0.5974, 0.3989, 0.4979, 0.3993, 0.4979, 0.3993, 0.5974, 0.3989, 0.5979, 0.4979, 0.4982, 0.4982, 0.4982, 0.4982, 0.5979, 0.4979, 0.5983, 0.5968, 0.4986, 0.5971, 0.4986, 0.5971, 0.5983, 0.5968, 0.5987, 0.6958, 0.4989, 0.6961, 0.4989, 0.6961, 0.5987, 0.6958, 0.5991, 0.7948, 0.4993, 0.795, 0.4993, 0.795, 0.5991, 0.7948, 0.5996, 0.8938, 0.4996, 0.8939, 0.3971, 0.004298, 0.4964, 0.003581, 0.4968, 0.1025, 0.3974, 0.1032, 0.3974, 0.1032, 0.4968, 0.1025, 0.4971, 0.2014, 0.3977, 0.202, 0.3977, 0.202, 0.4971, 0.2014, 0.4975, 0.3004, 0.398, 0.3009, 0.398, 0.3009, 0.4975, 0.3004, 0.4979, 0.3993, 0.3983, 0.3997, 0.3983, 0.3997, 0.4979, 0.3993, 0.4982, 0.4982, 0.3986, 0.4986, 0.3986, 0.4986, 0.4982, 0.4982, 0.4986, 0.5971, 0.3989, 0.5974, 0.3989, 0.5974, 0.4986, 0.5971, 0.4989, 0.6961, 0.3991, 0.6963, 0.3991, 0.6963, 0.4989, 0.6961, 0.4993, 0.795, 0.3994, 0.7951, 0.3994, 0.7951, 0.4993, 0.795, 0.4996, 0.8939, 0.3997, 0.894, 0.2979, 0.005014, 0.3971, 0.004298, 0.3974, 0.1032, 0.2981, 0.1038, 0.2981, 0.1038, 0.3974, 0.1032, 0.3977, 0.202, 0.2983, 0.2026, 0.2983, 0.2026, 0.3977, 0.202, 0.398, 0.3009, 0.2985, 0.3014, 0.2985, 0.3014, 0.398, 0.3009, 0.3983, 0.3997, 0.2987, 0.4001, 0.2987, 0.4001, 0.3983, 0.3997, 0.3986, 0.4986, 0.2989, 0.4989, 0.2989, 0.4989, 0.3986, 0.4986, 0.3989, 0.5974, 0.2991, 0.5977, 0.2991, 0.5977, 0.3989, 0.5974, 0.3991, 0.6963, 0.2994, 0.6965, 0.2994, 0.6965, 0.3991, 0.6963, 0.3994, 0.7951, 0.2996, 0.7953, 0.2996, 0.7953, 0.3994, 0.7951, 0.3997, 0.894, 0.2998, 0.8941, 0.1986, 0.00573, 0.2979, 0.005014, 0.2981, 0.1038, 0.1987, 0.1044, 0.1987, 0.1044, 0.2981, 0.1038, 0.2983, 0.2026, 0.1989, 0.2032, 0.1989, 0.2032, 0.2983, 0.2026, 0.2985, 0.3014, 0.199, 0.3019, 0.199, 0.3019, 0.2985, 0.3014, 0.2987, 0.4001, 0.1991, 0.4006, 0.1991, 0.4006, 0.2987, 0.4001, 0.2989, 0.4989, 0.1993, 0.4993, 0.1993, 0.4993, 0.2989, 0.4989, 0.2991, 0.5977, 0.1994, 0.598, 0.1994, 0.598, 0.2991, 0.5977, 0.2994, 0.6965, 0.1996, 0.6967, 0.1996, 0.6967, 0.2994, 0.6965, 0.2996, 0.7953, 0.1997, 0.7954, 0.1997, 0.7954, 0.2996, 0.7953, 0.2998, 0.8941, 0.1999, 0.8941, 0.09928, 0.006446, 0.1986, 0.00573, 0.1987, 0.1044, 0.09936, 0.1051, 0.09936, 0.1051, 0.1987, 0.1044, 0.1989, 0.2032, 0.09943, 0.2037, 0.09943, 0.2037, 0.1989, 0.2032, 0.199, 0.3019, 0.0995, 0.3024, 0.0995, 0.3024, 0.199, 0.3019, 0.1991, 0.4006, 0.09957, 0.401, 0.09957, 0.401, 0.1991, 0.4006, 0.1993, 0.4993, 0.09964, 0.4996, 0.09964, 0.4996, 0.1993, 0.4993, 0.1994, 0.598, 0.09971, 0.5983, 0.09971, 0.5983, 0.1994, 0.598, 0.1996, 0.6967, 0.09979, 0.6969, 0.09979, 0.6969, 0.1996, 0.6967, 0.1997, 0.7954, 0.09986, 0.7956, 0.09986, 0.7956, 0.1997, 0.7954, 0.1999, 0.8941, 0.09993, 0.8942, 0.0, 0.007163, 0.09928, 0.006446, 0.09936, 0.1051, 0.0, 0.1057, 0.0, 0.1057, 0.09936, 0.1051, 0.09943, 0.2037, 0.0, 0.2043, 0.0, 0.2043, 0.09943, 0.2037, 0.0995, 0.3024, 0.0, 0.3029, 0.0, 0.3029, 0.0995, 0.3024, 0.09957, 0.401, 0.0, 0.4014, 0.0, 0.4014, 0.09957, 0.401, 0.09964, 0.4996, 0.0, 0.5, 0.0, 0.5, 0.09964, 0.4996, 0.09971, 0.5983, 0.0, 0.5986, 0.0, 0.5986, 0.09971, 0.5983, 0.09979, 0.6969, 0.0, 0.6971, 0.0, 0.6971, 0.09979, 0.6969, 0.09986, 0.7956, 0.0, 0.7957, 0.0, 0.7957, 0.09986, 0.7956, 0.09993, 0.8942, 0.0, 0.8943, 0.0, 1.0, 0.0, 0.9, 0.0, 0.8943, 0.0, 0.9928, 0.0, 0.9, 0.0, 0.8, 0.0, 0.7957, 0.0, 0.8943, 0.0, 0.8, 0.0, 0.7, 0.0, 0.6971, 0.0, 0.7957, 0.0, 0.7, 0.0, 0.6, 0.0, 0.5986, 0.0, 0.6971, 0.0, 0.6, 0.0, 0.5, 0.0, 0.5, 0.0, 0.5986, 0.0, 0.5, 0.0, 0.4, 0.0, 0.4014, 0.0, 0.5, 0.0, 0.4, 0.0, 0.3, 0.0, 0.3029, 0.0, 0.4014, 0.0, 0.3, 0.0, 0.2, 0.0, 0.2043, 0.0, 0.3029, 0.0, 0.2, 0.0, 0.1, 0.0, 0.1057, 0.0, 0.2043, 1.0, 0.0, 1.0, 0.1, 0.9936, 0.09928, 0.9928, 0.0, 1.0, 0.1, 1.0, 0.2, 0.9943, 0.1986, 0.9936, 0.09928, 1.0, 0.2, 1.0, 0.3, 0.995, 0.2979, 0.9943, 0.1986, 1.0, 0.3, 1.0, 0.4, 0.9957, 0.3971, 0.995, 0.2979, 1.0, 0.4, 1.0, 0.5, 0.9964, 0.4964, 0.9957, 0.3971, 1.0, 0.5, 1.0, 0.6, 0.9971, 0.5957, 0.9964, 0.4964, 1.0, 0.6, 1.0, 0.7, 0.9979, 0.695, 0.9971, 0.5957, 1.0, 0.7, 1.0, 0.8, 0.9986, 0.7943, 0.9979, 0.695, 1.0, 0.8, 1.0, 0.9, 0.9993, 0.8936, 0.9986, 0.7943, 0.8936, 0.0007163, 0.9928, 0.0, 0.9936, 0.09928, 0.8942, 0.09993, 0.8942, 0.09993, 0.9936, 0.09928, 0.9943, 0.1986, 0.8948, 0.1991, 0.8948, 0.1991, 0.9943, 0.1986, 0.995, 0.2979, 0.8955, 0.2984, 0.8955, 0.2984, 0.995, 0.2979, 0.9957, 0.3971, 0.8961, 0.3976, 0.8961, 0.3976, 0.9957, 0.3971, 0.9964, 0.4964, 0.8968, 0.4968, 0.8968, 0.4968, 0.9964, 0.4964, 0.9971, 0.5957, 0.8974, 0.596, 0.8974, 0.596, 0.9971, 0.5957, 0.9979, 0.695, 0.8981, 0.6952, 0.8981, 0.6952, 0.9979, 0.695, 0.9986, 0.7943, 0.8987, 0.7944, 0.8987, 0.7944, 0.9986, 0.7943, 0.9993, 0.8936, 0.8994, 0.8936, 0.9, 0.0, 0.9, 0.1, 1.0, 0.1, 1.0, 0.0, 0.9, 0.1, 0.9, 0.2, 1.0, 0.2, 1.0, 0.1, 0.9, 0.2, 0.9, 0.3, 1.0, 0.3, 1.0, 0.2, 0.9, 0.3, 0.9, 0.4, 1.0, 0.4, 1.0, 0.3, 0.9, 0.4, 0.9, 0.5, 1.0, 0.5, 1.0, 0.4, 0.9, 0.5, 0.9, 0.6, 1.0, 0.6, 1.0, 0.5, 0.9, 0.6, 0.9, 0.7, 1.0, 0.7, 1.0, 0.6, 0.9, 0.7, 0.9, 0.8, 1.0, 0.8, 1.0, 0.7, 0.9, 0.8, 0.9, 0.9, 1.0, 0.9, 1.0, 0.8, 0.5938, 1.0, 0.625, 1.0, 0.625, 1.0, 0.5938, 1.0, 0.5, 1.0, 0.5312, 1.0, 0.5312, 1.0, 0.5, 1.0, 1.0, 0.5, 1.0, 1.0, 0.9688, 1.0, 0.9688, 0.5, 0.3438, 1.0, 0.375, 1.0, 0.375, 1.0, 0.3438, 1.0, 0.25, 1.0, 0.2812, 1.0, 0.2812, 1.0, 0.25, 1.0, 0.9688, 0.5, 0.9688, 1.0, 0.9375, 1.0, 0.9375, 0.5, 0.25, 1.0, 0.2812, 1.0, 0.2812, 1.0, 0.25, 1.0, 0.8438, 1.0, 0.875, 1.0, 0.875, 1.0, 0.8438, 1.0, 0.9375, 0.5, 0.9375, 1.0, 0.9062, 1.0, 0.9062, 0.5, 0.5, 1.0, 0.5312, 1.0, 0.5312, 1.0, 0.5, 1.0, 0.5938, 1.0, 0.625, 1.0, 0.625, 1.0, 0.5938, 1.0, 0.9062, 0.5, 0.9062, 1.0, 0.875, 1.0, 0.875, 0.5, 0.75, 1.0, 0.7812, 1.0, 0.7812, 1.0, 0.75, 1.0, 0.3438, 1.0, 0.375, 1.0, 0.375, 1.0, 0.3438, 1.0, 0.875, 0.5, 0.875, 1.0, 0.8438, 1.0, 0.8438, 0.5, 0.1562, 1.0, 0.1875, 1.0, 0.1875, 1.0, 0.1562, 1.0, 0.09375, 1.0, 0.125, 1.0, 0.125, 1.0, 0.09375, 1.0, 0.8438, 0.5, 0.8438, 1.0, 0.8125, 1.0, 0.8125, 0.5, 0.4062, 1.0, 0.4375, 1.0, 0.4375, 1.0, 0.4062, 1.0, 0.0, 1.0, 0.03125, 1.0, 0.03125, 1.0, 0.0, 1.0, 0.8125, 0.5, 0.8125, 1.0, 0.7812, 1.0, 0.7812, 0.5, 0.6562, 1.0, 0.6875, 1.0, 0.6875, 1.0, 0.6562, 1.0, 0.9375, 1.0, 0.9688, 1.0, 0.9688, 1.0, 0.9375, 1.0, 0.7812, 0.5, 0.7812, 1.0, 0.75, 1.0, 0.75, 0.5, 0.9062, 1.0, 0.9375, 1.0, 0.9375, 1.0, 0.9062, 1.0, 0.6875, 1.0, 0.7188, 1.0, 0.7188, 1.0, 0.6875, 1.0, 0.75, 0.5, 0.75, 1.0, 0.7188, 1.0, 0.7188, 0.5, 0.0625, 1.0, 0.09375, 1.0, 0.09375, 1.0, 0.0625, 1.0, 0.4375, 1.0, 0.4688, 1.0, 0.4688, 1.0, 0.4375, 1.0, 0.7188, 0.5, 0.7188, 1.0, 0.6875, 1.0, 0.6875, 0.5, 0.3125, 1.0, 0.3438, 1.0, 0.3438, 1.0, 0.3125, 1.0, 0.1875, 1.0, 0.2188, 1.0, 0.2188, 1.0, 0.1875, 1.0, 0.6875, 0.5, 0.6875, 1.0, 0.6562, 1.0, 0.6562, 0.5, 0.5625, 1.0, 0.5938, 1.0, 0.5938, 1.0, 0.5625, 1.0, 0.7812, 1.0, 0.8125, 1.0, 0.8125, 1.0, 0.7812, 1.0, 0.6562, 0.5, 0.6562, 1.0, 0.625, 1.0, 0.625, 0.5, 0.8125, 1.0, 0.8438, 1.0, 0.8438, 1.0, 0.8125, 1.0, 0.5312, 1.0, 0.5625, 1.0, 0.5625, 1.0, 0.5312, 1.0, 0.625, 0.5, 0.625, 1.0, 0.5938, 1.0, 0.5938, 0.5, 0.2188, 1.0, 0.25, 1.0, 0.25, 1.0, 0.2188, 1.0, 0.2812, 1.0, 0.3125, 1.0, 0.3125, 1.0, 0.2812, 1.0, 0.5938, 0.5, 0.5938, 1.0, 0.5625, 1.0, 0.5625, 0.5, 0.4688, 1.0, 0.5, 1.0, 0.5, 1.0, 0.4688, 1.0, 0.03125, 1.0, 0.0625, 1.0, 0.0625, 1.0, 0.03125, 1.0, 0.5625, 0.5, 0.5625, 1.0, 0.5312, 1.0, 0.5312, 0.5, 0.7188, 1.0, 0.75, 1.0, 0.75, 1.0, 0.7188, 1.0, 0.875, 1.0, 0.9062, 1.0, 0.9062, 1.0, 0.875, 1.0, 0.5312, 0.5, 0.5312, 1.0, 0.5, 1.0, 0.5, 0.5, 0.9688, 1.0, 1.0, 1.0, 1.0, 1.0, 0.9688, 1.0, 0.625, 1.0, 0.6562, 1.0, 0.6562, 1.0, 0.625, 1.0, 0.5, 0.5, 0.5, 1.0, 0.4688, 1.0, 0.4688, 0.5, 0.125, 1.0, 0.1562, 1.0, 0.1562, 1.0, 0.125, 1.0, 0.375, 1.0, 0.4062, 1.0, 0.4062, 1.0, 0.375, 1.0, 0.4688, 0.5, 0.4688, 1.0, 0.4375, 1.0, 0.4375, 0.5, 0.375, 1.0, 0.4062, 1.0, 0.4062, 1.0, 0.375, 1.0, 0.125, 1.0, 0.1562, 1.0, 0.1562, 1.0, 0.125, 1.0, 0.4375, 0.5, 0.4375, 1.0, 0.4062, 1.0, 0.4062, 0.5, 0.625, 1.0, 0.6562, 1.0, 0.6562, 1.0, 0.625, 1.0, 0.7188, 1.0, 0.75, 1.0, 0.75, 1.0, 0.7188, 1.0, 0.4062, 0.5, 0.4062, 1.0, 0.375, 1.0, 0.375, 0.5, 0.875, 1.0, 0.9062, 1.0, 0.9062, 1.0, 0.875, 1.0, 0.4688, 1.0, 0.5, 1.0, 0.5, 1.0, 0.4688, 1.0, 0.375, 0.5, 0.375, 1.0, 0.3438, 1.0, 0.3438, 0.5, 0.2812, 1.0, 0.3125, 1.0, 0.3125, 1.0, 0.2812, 1.0, 0.2188, 1.0, 0.25, 1.0, 0.25, 1.0, 0.2188, 1.0, 0.3438, 0.5, 0.3438, 1.0, 0.3125, 1.0, 0.3125, 0.5, 0.5312, 1.0, 0.5625, 1.0, 0.5625, 1.0, 0.5312, 1.0, 0.9688, 1.0, 1.0, 1.0, 1.0, 1.0, 0.9688, 1.0, 0.3125, 0.5, 0.3125, 1.0, 0.2812, 1.0, 0.2812, 0.5, 0.7812, 1.0, 0.8125, 1.0, 0.8125, 1.0, 0.7812, 1.0, 0.8125, 1.0, 0.8438, 1.0, 0.8438, 1.0, 0.8125, 1.0, 0.2812, 0.5, 0.2812, 1.0, 0.25, 1.0, 0.25, 0.5, 0.03125, 1.0, 0.0625, 1.0, 0.0625, 1.0, 0.03125, 1.0, 0.5625, 1.0, 0.5938, 1.0, 0.5938, 1.0, 0.5625, 1.0, 0.25, 0.5, 0.25, 1.0, 0.2188, 1.0, 0.2188, 0.5, 0.1875, 1.0, 0.2188, 1.0, 0.2188, 1.0, 0.1875, 1.0, 0.3125, 1.0, 0.3438, 1.0, 0.3438, 1.0, 0.3125, 1.0, 0.2188, 0.5, 0.2188, 1.0, 0.1875, 1.0, 0.1875, 0.5, 0.0, 1.0, 0.03125, 1.0, 0.03125, 1.0, 0.0, 1.0, 0.0625, 1.0, 0.09375, 1.0, 0.09375, 1.0, 0.0625, 1.0, 0.1875, 0.5, 0.1875, 1.0, 0.1562, 1.0, 0.1562, 0.5, 0.4375, 1.0, 0.4688, 1.0, 0.4688, 1.0, 0.4375, 1.0, 0.9062, 1.0, 0.9375, 1.0, 0.9375, 1.0, 0.9062, 1.0, 0.1562, 0.5, 0.1562, 1.0, 0.125, 1.0, 0.125, 0.5, 0.6875, 1.0, 0.7188, 1.0, 0.7188, 1.0, 0.6875, 1.0, 0.6562, 1.0, 0.6875, 1.0, 0.6875, 1.0, 0.6562, 1.0, 0.125, 0.5, 0.125, 1.0, 0.09375, 1.0, 0.09375, 0.5, 0.5, 1.0, 0.5312, 1.0, 0.5312, 1.0, 0.5, 1.0, 0.4062, 1.0, 0.4375, 1.0, 0.4375, 1.0, 0.4062, 1.0, 0.09375, 0.5, 0.09375, 1.0, 0.0625, 1.0, 0.0625, 0.5, 0.1562, 1.0, 0.1875, 1.0, 0.1875, 1.0, 0.1562, 1.0, 0.9375, 1.0, 0.9688, 1.0, 0.9688, 1.0, 0.9375, 1.0, 0.0625, 0.5, 0.0625, 1.0, 0.03125, 1.0, 0.03125, 0.5, 0.8438, 1.0, 0.875, 1.0, 0.875, 1.0, 0.8438, 1.0, 0.75, 1.0, 0.7812, 1.0, 0.7812, 1.0, 0.75, 1.0, 0.03125, 0.5, 0.03125, 1.0, 0.0, 1.0, 0.0, 0.5, 0.75, 0.49, 0.7968, 0.4854, 0.8418, 0.4717, 0.8833, 0.4496, 0.9197, 0.4197, 0.9496, 0.3833, 0.9717, 0.3418, 0.9854, 0.2968, 0.99, 0.25, 0.9854, 0.2032, 0.9717, 0.1582, 0.9496, 0.1167, 0.9197, 0.08029, 0.8833, 0.05045, 0.8418, 0.02827, 0.7968, 0.01461, 0.75, 0.01, 0.7032, 0.01461, 0.6582, 0.02827, 0.6167, 0.05045, 0.5803, 0.08029, 0.5504, 0.1167, 0.5283, 0.1582, 0.5146, 0.2032, 0.51, 0.25, 0.5146, 0.2968, 0.5283, 0.3418, 0.5504, 0.3833, 0.5803, 0.4197, 0.6167, 0.4496, 0.6582, 0.4717, 0.7032, 0.4854, 0.09375, 1.0, 0.125, 1.0, 0.125, 1.0, 0.09375, 1.0, 0.2968, 0.4854, 0.25, 0.49, 0.2032, 0.4854, 0.1582, 0.4717, 0.1167, 0.4496, 0.08029, 0.4197, 0.05045, 0.3833, 0.02827, 0.3418, 0.01461, 0.2968, 0.01, 0.25, 0.01461, 0.2032, 0.02827, 0.1582, 0.05045, 0.1167, 0.08029, 0.08029, 0.1167, 0.05045, 0.1582, 0.02827, 0.2032, 0.01461, 0.25, 0.01, 0.2968, 0.01461, 0.3418, 0.02827, 0.3833, 0.05045, 0.4197, 0.08029, 0.4496, 0.1167, 0.4717, 0.1582, 0.4854, 0.2032, 0.49, 0.25, 0.4854, 0.2968, 0.4717, 0.3418, 0.4496, 0.3833, 0.4197, 0.4197, 0.3833, 0.4496, 0.3418, 0.4717, 0.09375, 1.0, 0.125, 1.0, 0.125, 1.0, 0.09375, 1.0, 0.9375, 1.0, 0.9688, 1.0, 0.9688, 1.0, 0.9375, 1.0, 0.5312, 1.0, 0.5625, 1.0, 0.5625, 1.0, 0.5312, 1.0, 0.125, 1.0, 0.1562, 1.0, 0.1562, 1.0, 0.125, 1.0, 0.9688, 1.0, 1.0, 1.0, 1.0, 1.0, 0.9688, 1.0, 0.5625, 1.0, 0.5938, 1.0, 0.5938, 1.0, 0.5625, 1.0, 0.1562, 1.0, 0.1875, 1.0, 0.1875, 1.0, 0.1562, 1.0, 0.5938, 1.0, 0.625, 1.0, 0.625, 1.0, 0.5938, 1.0, 0.1875, 1.0, 0.2188, 1.0, 0.2188, 1.0, 0.1875, 1.0, 0.625, 1.0, 0.6562, 1.0, 0.6562, 1.0, 0.625, 1.0, 0.2188, 1.0, 0.25, 1.0, 0.25, 1.0, 0.2188, 1.0, 0.6562, 1.0, 0.6875, 1.0, 0.6875, 1.0, 0.6562, 1.0, 0.25, 1.0, 0.2812, 1.0, 0.2812, 1.0, 0.25, 1.0, 0.6875, 1.0, 0.7188, 1.0, 0.7188, 1.0, 0.6875, 1.0, 0.2812, 1.0, 0.3125, 1.0, 0.3125, 1.0, 0.2812, 1.0, 0.7188, 1.0, 0.75, 1.0, 0.75, 1.0, 0.7188, 1.0, 0.3125, 1.0, 0.3438, 1.0, 0.3438, 1.0, 0.3125, 1.0, 0.75, 1.0, 0.7812, 1.0, 0.7812, 1.0, 0.75, 1.0, 0.3438, 1.0, 0.375, 1.0, 0.375, 1.0, 0.3438, 1.0, 0.7812, 1.0, 0.8125, 1.0, 0.8125, 1.0, 0.7812, 1.0, 0.375, 1.0, 0.4062, 1.0, 0.4062, 1.0, 0.375, 1.0, 0.8125, 1.0, 0.8438, 1.0, 0.8438, 1.0, 0.8125, 1.0, 0.4062, 1.0, 0.4375, 1.0, 0.4375, 1.0, 0.4062, 1.0, 0.0, 1.0, 0.03125, 1.0, 0.03125, 1.0, 0.0, 1.0, 0.8438, 1.0, 0.875, 1.0, 0.875, 1.0, 0.8438, 1.0, 0.4375, 1.0, 0.4688, 1.0, 0.4688, 1.0, 0.4375, 1.0, 0.03125, 1.0, 0.0625, 1.0, 0.0625, 1.0, 0.03125, 1.0, 0.875, 1.0, 0.9062, 1.0, 0.9062, 1.0, 0.875, 1.0, 0.4688, 1.0, 0.5, 1.0, 0.5, 1.0, 0.4688, 1.0, 0.0625, 1.0, 0.09375, 1.0, 0.09375, 1.0, 0.0625, 1.0, 0.9062, 1.0, 0.9375, 1.0, 0.9375, 1.0, 0.9062, 1.0, 0.8125, 1.0, 0.7812, 1.0, 0.7812, 1.0, 0.8125, 1.0, 0.4062, 1.0, 0.375, 1.0, 0.375, 1.0, 0.4062, 1.0, 0.8438, 1.0, 0.8125, 1.0, 0.8125, 1.0, 0.8438, 1.0, 0.4375, 1.0, 0.4062, 1.0, 0.4062, 1.0, 0.4375, 1.0, 0.03125, 1.0, 0.0, 1.0, 0.0, 1.0, 0.03125, 1.0, 0.875, 1.0, 0.8438, 1.0, 0.8438, 1.0, 0.875, 1.0, 0.4688, 1.0, 0.4375, 1.0, 0.4375, 1.0, 0.4688, 1.0, 0.0625, 1.0, 0.03125, 1.0, 0.03125, 1.0, 0.0625, 1.0, 0.9062, 1.0, 0.875, 1.0, 0.875, 1.0, 0.9062, 1.0, 0.5, 1.0, 0.4688, 1.0, 0.4688, 1.0, 0.5, 1.0, 0.09375, 1.0, 0.0625, 1.0, 0.0625, 1.0, 0.09375, 1.0, 0.9375, 1.0, 0.9062, 1.0, 0.9062, 1.0, 0.9375, 1.0, 0.5312, 1.0, 0.5, 1.0, 0.5, 1.0, 0.5312, 1.0, 0.125, 1.0, 0.09375, 1.0, 0.09375, 1.0, 0.125, 1.0, 0.9688, 1.0, 0.9375, 1.0, 0.9375, 1.0, 0.9688, 1.0, 0.5625, 1.0, 0.5312, 1.0, 0.5312, 1.0, 0.5625, 1.0, 0.1562, 1.0, 0.125, 1.0, 0.125, 1.0, 0.1562, 1.0, 1.0, 1.0, 0.9688, 1.0, 0.9688, 1.0, 1.0, 1.0, 0.5938, 1.0, 0.5625, 1.0, 0.5625, 1.0, 0.5938, 1.0, 0.1875, 1.0, 0.1562, 1.0, 0.1562, 1.0, 0.1875, 1.0, 0.625, 1.0, 0.5938, 1.0, 0.5938, 1.0, 0.625, 1.0, 0.2188, 1.0, 0.1875, 1.0, 0.1875, 1.0, 0.2188, 1.0, 0.6562, 1.0, 0.625, 1.0, 0.625, 1.0, 0.6562, 1.0, 0.25, 1.0, 0.2188, 1.0, 0.2188, 1.0, 0.25, 1.0, 0.6875, 1.0, 0.6562, 1.0, 0.6562, 1.0, 0.6875, 1.0, 0.2812, 1.0, 0.25, 1.0, 0.25, 1.0, 0.2812, 1.0, 0.7188, 1.0, 0.6875, 1.0, 0.6875, 1.0, 0.7188, 1.0, 0.3125, 1.0, 0.2812, 1.0, 0.2812, 1.0, 0.3125, 1.0, 0.75, 1.0, 0.7188, 1.0, 0.7188, 1.0, 0.75, 1.0, 0.3438, 1.0, 0.3125, 1.0, 0.3125, 1.0, 0.3438, 1.0, 0.7812, 1.0, 0.75, 1.0, 0.75, 1.0, 0.7812, 1.0, 0.375, 1.0, 0.3438, 1.0, 0.3438, 1.0, 0.375, 1.0, 0.0, 0.0, 0.0, 0.0, 0.0, 0.0, 0.0, 0.0, 0.0, 0.0, 0.0, 0.0, 0.0, 0.0, 0.0, 0.0, 0.0, 0.0, 0.0, 0.0, 0.0, 0.0, 0.0, 0.0, 0.0, 0.0, 0.0, 0.0, 0.0, 0.0, 0.0, 0.0, 0.0, 0.0, 0.0, 0.0, 0.0, 0.0, 0.0, 0.0, 0.0, 0.0, 0.0, 0.0, 0.0, 0.0, 0.0, 0.0, 0.0, 0.0, 0.0, 0.0, 0.0, 0.0, 0.0, 0.0, 0.0, 0.0, 0.0, 0.0, 0.0, 0.0, 0.0, 0.0, 0.0, 0.0, 0.0, 0.0, 0.0, 0.0, 0.0, 0.0, 0.0, 0.0, 0.0, 0.0, 0.0, 0.0, 0.0, 0.0, 0.0, 0.0, 0.0, 0.0, 0.0, 0.0, 0.0, 0.0, 0.0, 0.0, 0.0, 0.0, 0.0, 0.0, 0.0, 0.0, 0.0, 0.0, 0.0, 0.0, 0.0, 0.0, 0.0, 0.0, 0.0, 0.0, 0.0, 0.0, 0.0, 0.0, 0.0, 0.0, 0.0, 0.0, 0.0, 0.0, 0.0, 0.0, 0.0, 0.0, 0.0, 0.0, 0.0, 0.0, 0.0, 0.0, 0.0, 0.0, 0.0, 0.0, 0.0, 0.0, 0.0, 0.0, 0.0, 0.0, 0.0, 0.0, 0.0, 0.0, 0.0, 0.0, 0.0, 0.0, 0.0, 0.0, 0.0, 0.0, 0.0, 0.0, 0.0, 0.0, 0.0, 0.0, 0.0, 0.0, 0.0, 0.0, 0.0, 0.0, 0.0, 0.0, 0.0, 0.0, 0.0, 0.0, 0.0, 0.0, 0.0, 0.0, 0.0, 0.0, 0.0, 0.0, 0.0, 0.0, 0.0, 0.0, 0.0, 0.0, 0.0, 0.0, 0.0, 0.0, 0.0, 0.0, 0.0, 0.0, 0.0, 0.0, 0.0, 0.0, 0.0, 0.0, 0.0, 0.0, 0.0, 0.0, 0.0, 0.0, 0.0, 0.0, 0.0, 0.0, 0.0, 0.0, 0.0, 0.0, 0.0, 0.0, 0.0, 0.0, 0.0, 0.0, 0.0, 0.0, 0.0, 0.0, 0.0, 0.0, 0.0, 0.0, 0.0, 0.0, 0.0, 0.0, 0.0, 0.0, 0.0, 0.0, 0.0, 0.0, 0.0, 0.0, 0.0, 0.0, 0.0, 0.0, 0.0, 0.0, 0.0, 0.0, 0.0, 0.0, 0.0, 0.0, 0.0, 0.0, 0.0, 0.0, 0.0, 0.0, 0.0, 0.0, 0.0, 0.0, 0.0, 0.0, 0.0, 0.0, 0.0, 0.0, 0.0, 0.0, 0.0, 0.0, 0.0, 0.0, 0.0, 0.0, 0.0, 0.0, 0.0, 0.0, 0.0, 0.0, 0.0, 0.0, 0.0, 0.0, 0.0, 0.0, 0.0, 0.0, 0.0, 0.0, 0.0, 0.0, 0.0, 0.0, 0.0, 0.0, 0.0, 0.0, 0.0, 0.0, 0.0, 0.0, 0.0, 0.0, 0.0, 0.0, 0.0, 0.0, 0.0, 0.0, 0.0, 0.0, 0.0, 0.0, 0.0, 0.0, 0.0, 0.0, 0.0, 0.0, 0.0, 0.0, 0.0, 0.0, 0.0, 0.0, 0.0, 0.0, 0.0, 0.0, 0.0, 0.0, 0.0, 0.0, 0.0, 0.0, 0.0, 0.0, 0.0, 0.0, 0.0, 0.0, 0.0, 0.0, 0.0, 0.0, 0.0, 0.0, 0.0, 0.0, 0.0, 0.0, 0.0, 0.0, 0.0, 0.0, 0.0, 0.0, 0.0, 0.0, 0.0, 0.0, 0.0, 0.0, 0.0, 0.0, 0.0, 0.0, 0.0, 0.0, 0.0, 0.0, 0.0, 0.0, 0.0, 0.0, 0.0, 0.0, 0.0, 0.0, 0.0, 0.0, 0.0, 0.0, 0.0, 0.0, 0.0, 0.0, 0.0, 0.0, 0.0, 0.0, 0.0, 0.0, 0.0, 0.0, 0.0, 0.0, 0.0, 0.0, 0.0, 0.0, 0.0, 0.0, 0.0, 0.0, 0.0, 0.0, 0.0, 0.0, 0.0, 0.0, 0.0, 0.0, 0.0, 0.0, 0.0, 0.0, 0.0, 0.0, 0.0, 0.0, 0.0, 0.0, 0.0, 0.0, 0.0, 0.0, 0.0, 0.0, 0.0, 0.0, 0.0, 0.0, 0.0, 0.0, 0.0, 0.0, 0.0, 0.0, 0.0, 0.0, 0.0, 0.0, 0.0, 0.0, 0.0, 0.0, 0.0, 0.0, 0.0, 0.0, 0.0, 0.0, 0.0, 0.0, 0.0, 0.0, 0.0, 0.0, 0.0, 0.0, 0.0, 0.0, 0.0, 0.0, 0.0, 0.0, 0.0, 0.0, 0.0, 0.0, 0.0, 0.0, 0.0, 0.0, 0.0, 0.0, 0.0, 0.0, 0.0, 0.0, 0.0, 0.0, 0.0, 0.0, 0.0, 0.0, 0.0, 0.0, 0.0, 0.0, 0.0, 0.0, 0.0, 0.0, 0.0, 0.0, 0.0, 0.0, 0.0, 0.0, 0.0, 0.0, 0.0, 0.0, 0.0, 0.0, 0.0, 0.0, 0.0, 0.0, 0.0, 0.0, 0.0, 0.0, 0.0, 0.0, 0.0, 0.0, 0.0, 0.0, 0.0, 0.0, 0.0, 0.0, 0.0, 0.0, 0.0, 0.0, 0.0, 0.0, 0.0, 0.0, 0.0, 0.0, 0.0, 0.0, 0.0, 0.0, 0.0, 0.0, 0.0, 0.0, 0.0, 0.0, 0.0, 0.0, 0.0, 0.0, 0.0, 0.0, 0.0, 0.0, 0.0, 0.0, 0.0, 0.0, 0.0, 0.0, 0.0, 0.0, 0.0, 0.0, 0.0, 0.0, 0.0, 0.0, 0.0, 0.0, 0.0, 0.0, 0.0, 0.0, 0.0, 0.0, 0.0, 0.0, 0.0, 0.0, 0.0, 0.0, 0.0, 0.0, 0.0, 0.0, 0.0, 0.0, 0.0, 0.0, 0.0, 0.0, 0.0, 0.0, 0.0, 0.0, 0.0, 0.0, 0.0, 0.0, 0.0, 0.0, 0.0, 0.0, 0.0, 0.0, 0.0, 0.0, 0.0, 0.0, 0.0, 0.0, 0.0, 0.0, 0.0, 0.0, 0.0, 0.0, 0.0, 0.0, 0.0, 0.0, 0.0, 0.0, 0.0, 0.0, 0.0, 0.0, 0.0, 0.0, 0.0, 0.0, 0.0, 0.0, 0.0, 0.0, 0.0, 0.0, 0.0, 0.0, 0.0, 0.0, 0.0, 0.0, 0.0, 0.0, 0.0, 0.0, 0.0, 0.0, 0.0, 0.0, 0.0, 0.0, 0.0, 0.0, 0.0, 0.0, 0.0, 0.0, 0.0, 0.0, 0.0, 0.0, 0.0, 0.0, 0.0, 0.0, 0.0, 0.0, 0.0, 0.0, 0.0, 0.0, 0.0, 0.0, 0.0, 0.0, 0.0, 0.0, 0.0, 0.0, 0.0, 0.0, 0.0, 0.0, 0.0, 0.0, 0.0, 0.0, 0.0, 0.0, 0.0, 0.0, 0.0, 0.0, 0.0, 0.0, 0.0, 0.0, 0.0, 0.0, 0.0, 0.0, 0.0, 0.0, 0.0, 0.0, 0.8, 1.0, 0.8, 0.9928, 0.7, 0.9928, 0.7, 1.0, 0.7, 0.9928, 0.8, 0.9928, 0.8, 0.9928, 0.7, 0.9928, 0.7, 1.0, 0.7, 0.9928, 0.7, 0.9928, 0.7, 1.0, 0.7, 0.9928, 0.8, 0.9928, 0.8, 0.9928, 0.7, 0.9928, 0.8, 0.9928, 0.8, 1.0, 0.8, 1.0, 0.8, 0.9928, 0.8, 1.0, 0.7, 1.0, 0.7, 1.0, 0.8, 1.0, 0.8, 0.9928, 0.8, 1.0, 0.8, 1.0, 0.8, 0.9928, 0.8, 0.9928, 0.8, 1.0, 0.8, 1.0, 0.8, 0.9928, 0.8, 1.0, 0.7, 1.0, 0.7, 1.0, 0.8, 1.0, 0.7, 1.0, 0.7, 0.9928, 0.7, 0.9928, 0.7, 1.0, 0.8, 1.0, 0.7, 1.0, 0.7, 0.9928, 0.8, 0.9928, 0.8, 1.0, 0.7, 1.0, 0.7, 1.0, 0.8, 1.0, 0.7, 1.0, 0.7, 0.9928, 0.7, 0.9928, 0.7, 1.0, 0.7, 0.9928, 0.8, 0.9928, 0.8, 0.9928, 0.7, 0.9928, 0.8, 1.0, 0.8, 0.9928, 0.8, 0.9928, 0.8, 1.0, 0.7, 1.0, 0.8, 1.0, 0.8, 1.0, 0.7, 1.0, 0.7, 0.9928, 0.7, 1.0, 0.7, 1.0, 0.7, 0.9928, 0.8, 0.9928, 0.7, 0.9928, 0.7, 0.9928, 0.8, 0.9928, 0.8, 1.0, 0.8, 0.9928, 0.8, 0.9928, 0.8, 1.0, 0.7, 1.0, 0.8, 1.0, 0.8, 1.0, 0.7, 1.0, 0.7, 0.9928, 0.7, 1.0, 0.7, 1.0, 0.7, 0.9928, 0.8, 0.9928, 0.7, 0.9928, 0.7, 0.9928, 0.8, 0.9928, 0.7, 1.0, 0.8, 1.0, 0.8, 0.9928, 0.7, 0.9928])
me_plane.materials.append(mat_material_002)
me_plane.update()
me_plane_001 = bpy.data.meshes.new('Plane.001')
me_plane_001.from_pydata([(-0.4509, -1.235, 0.2309), (-0.4634, -1.235, 0.2297), (-0.4389, -1.235, 0.2345), (-0.4279, -1.235, 0.2404), (-0.4182, -1.235, 0.2484), (-0.4103, -1.235, 0.2581), (-0.4044, -1.235, 0.2691), (-0.4007, -1.235, 0.2811), (-0.3995, -1.235, 0.2936), (-0.4007, -1.235, 0.306), (-0.4044, -1.235, 0.318), (-0.4103, -1.235, 0.329), (-0.4182, -1.235, 0.3387), (-0.4279, -1.235, 0.3467), (-0.4389, -1.235, 0.3526), (-0.4509, -1.235, 0.3562), (-0.4634, -1.235, 0.3574), (-0.4758, -1.235, 0.3562), (-0.4878, -1.235, 0.3526), (-0.4989, -1.235, 0.3467), (-0.5085, -1.235, 0.3387), (-0.5165, -1.235, 0.329), (-0.5224, -1.235, 0.318), (-0.526, -1.235, 0.306), (-0.5272, -1.235, 0.2936), (-0.526, -1.235, 0.2811), (-0.5224, -1.235, 0.2691), (-0.5165, -1.235, 0.2581), (-0.5085, -1.235, 0.2484), (-0.4989, -1.235, 0.2404), (-0.4878, -1.235, 0.2345), (-0.4758, -1.235, 0.2309), (-0.1105, -10.15, -1.481), (-0.4634, -10.15, -1.515), (0.2289, -10.15, -1.378), (0.5417, -10.15, -1.211), (0.8158, -10.15, -0.9856), (1.041, -10.15, -0.7115), (1.208, -10.15, -0.3987), (1.311, -10.15, -0.05937), (1.346, -10.15, 0.2936), (1.311, -10.15, 0.6465), (1.208, -10.15, 0.9858), (1.041, -10.15, 1.299), (0.8158, -10.15, 1.573), (0.5417, -10.15, 1.798), (0.2289, -10.15, 1.965), (-0.1105, -10.15, 2.068), (-0.4634, -10.15, 2.103), (-0.8163, -10.15, 2.068), (-1.156, -10.15, 1.965), (-1.468, -10.15, 1.798), (-1.743, -10.15, 1.573), (-1.968, -10.15, 1.299), (-2.135, -10.15, 0.9858), (-2.238, -10.15, 0.6465), (-2.272, -10.15, 0.2936), (-2.238, -10.15, -0.05937), (-2.135, -10.15, -0.3987), (-1.968, -10.15, -0.7115), (-1.743, -10.15, -0.9856), (-1.468, -10.15, -1.211), (-1.156, -10.15, -1.378), (-0.8163, -10.15, -1.481)], [], [(1, 0, 32, 33), (13, 14, 46, 45), (26, 27, 59, 58), (12, 13, 45, 44), (25, 26, 58, 57), (11, 12, 44, 43), (24, 25, 57, 56), (10, 11, 43, 42), (23, 24, 56, 55), (9, 10, 42, 41), (22, 23, 55, 54), (8, 9, 41, 40), (21, 22, 54, 53), (7, 8, 40, 39), (20, 21, 53, 52), (6, 7, 39, 38), (19, 20, 52, 51), (5, 6, 38, 37), (18, 19, 51, 50), (31, 1, 33, 63), (4, 5, 37, 36), (17, 18, 50, 49), (30, 31, 63, 62), (3, 4, 36, 35), (16, 17, 49, 48), (29, 30, 62, 61), (2, 3, 35, 34), (15, 16, 48, 47), (28, 29, 61, 60), (0, 2, 34, 32), (14, 15, 47, 46), (27, 28, 60, 59)])
me_plane_001.polygons.foreach_set('use_smooth', [True] * 32)
_uv = me_plane_001.uv_layers.new(name='UVMap')
_uv.uv.foreach_set('vector', [0.0, 0.0, 0.0, 0.0, 0.0, 0.0, 0.0, 0.0, 0.0, 0.0, 0.0, 0.0, 0.0, 0.0, 0.0, 0.0, 0.0, 0.0, 0.0, 0.0, 0.0, 0.0, 0.0, 0.0, 0.0, 0.0, 0.0, 0.0, 0.0, 0.0, 0.0, 0.0, 0.0, 0.0, 0.0, 0.0, 0.0, 0.0, 0.0, 0.0, 0.0, 0.0, 0.0, 0.0, 0.0, 0.0, 0.0, 0.0, 0.0, 0.0, 0.0, 0.0, 0.0, 0.0, 0.0, 0.0, 0.0, 0.0, 0.0, 0.0, 0.0, 0.0, 0.0, 0.0, 0.0, 0.0, 0.0, 0.0, 0.0, 0.0, 0.0, 0.0, 0.0, 0.0, 0.0, 0.0, 0.0, 0.0, 0.0, 0.0, 0.0, 0.0, 0.0, 0.0, 0.0, 0.0, 0.0, 0.0, 0.0, 0.0, 0.0, 0.0, 0.0, 0.0, 0.0, 0.0, 0.0, 0.0, 0.0, 0.0, 0.0, 0.0, 0.0, 0.0, 0.0, 0.0, 0.0, 0.0, 0.0, 0.0, 0.0, 0.0, 0.0, 0.0, 0.0, 0.0, 0.0, 0.0, 0.0, 0.0, 0.0, 0.0, 0.0, 0.0, 0.0, 0.0, 0.0, 0.0, 0.0, 0.0, 0.0, 0.0, 0.0, 0.0, 0.0, 0.0, 0.0, 0.0, 0.0, 0.0, 0.0, 0.0, 0.0, 0.0, 0.0, 0.0, 0.0, 0.0, 0.0, 0.0, 0.0, 0.0, 0.0, 0.0, 0.0, 0.0, 0.0, 0.0, 0.0, 0.0, 0.0, 0.0, 0.0, 0.0, 0.0, 0.0, 0.0, 0.0, 0.0, 0.0, 0.0, 0.0, 0.0, 0.0, 0.0, 0.0, 0.0, 0.0, 0.0, 0.0, 0.0, 0.0, 0.0, 0.0, 0.0, 0.0, 0.0, 0.0, 0.0, 0.0, 0.0, 0.0, 0.0, 0.0, 0.0, 0.0, 0.0, 0.0, 0.0, 0.0, 0.0, 0.0, 0.0, 0.0, 0.0, 0.0, 0.0, 0.0, 0.0, 0.0, 0.0, 0.0, 0.0, 0.0, 0.0, 0.0, 0.0, 0.0, 0.0, 0.0, 0.0, 0.0, 0.0, 0.0, 0.0, 0.0, 0.0, 0.0, 0.0, 0.0, 0.0, 0.0, 0.0, 0.0, 0.0, 0.0, 0.0, 0.0, 0.0, 0.0, 0.0, 0.0, 0.0, 0.0, 0.0, 0.0, 0.0, 0.0, 0.0, 0.0, 0.0, 0.0, 0.0, 0.0, 0.0, 0.0])
me_plane_001.materials.append(mat_material_001)
me_plane_001.update()
me_plane_002 = bpy.data.meshes.new('Plane.002')
me_plane_002.from_pydata([(0.6418, 0.7691, 0.5699), (0.6547, 0.7704, 0.5699), (0.6671, 0.7741, 0.5699), (0.6786, 0.7803, 0.5699), (0.6886, 0.7885, 0.5699), (0.6968, 0.7985, 0.5699), (0.7029, 0.81, 0.5699), (0.7067, 0.8224, 0.5699), (0.708, 0.8353, 0.5699), (0.7067, 0.8482, 0.5699), (0.7029, 0.8606, 0.5699), (0.6968, 0.8721, 0.5699), (0.6886, 0.8821, 0.5699), (0.6786, 0.8903, 0.5699), (0.6671, 0.8964, 0.5699), (0.6547, 0.9002, 0.5699), (0.6418, 0.9015, 0.5699), (0.6289, 0.9002, 0.5699), (0.6165, 0.8964, 0.5699), (0.605, 0.8903, 0.5699), (0.595, 0.8821, 0.5699), (0.5868, 0.8721, 0.5699), (0.5806, 0.8606, 0.5699), (0.5769, 0.8482, 0.5699), (0.5756, 0.8353, 0.5699), (0.5769, 0.8224, 0.5699), (0.5806, 0.81, 0.5699), (0.5868, 0.7985, 0.5699), (0.595, 0.7885, 0.5699), (0.605, 0.7803, 0.5699), (0.6165, 0.7741, 0.5699), (0.6289, 0.7704, 0.5699), (0.6418, 0.7691, 0.6093), (0.6547, 0.7704, 0.6093), (0.6671, 0.7741, 0.6093), (0.6786, 0.7803, 0.6093), (0.6886, 0.7885, 0.6093), (0.6968, 0.7985, 0.6093), (0.7029, 0.81, 0.6093), (0.7067, 0.8224, 0.6093), (0.708, 0.8353, 0.6093), (0.7067, 0.8482, 0.6093), (0.7029, 0.8606, 0.6093), (0.6968, 0.8721, 0.6093), (0.6886, 0.8821, 0.6093), (0.6786, 0.8903, 0.6093), (0.6671, 0.8964, 0.6093), (0.6547, 0.9002, 0.6093), (0.6418, 0.9015, 0.6093), (0.6289, 0.9002, 0.6093), (0.6165, 0.8964, 0.6093), (0.605, 0.8903, 0.6093), (0.595, 0.8821, 0.6093), (0.5868, 0.8721, 0.6093), (0.5806, 0.8606, 0.6093), (0.5769, 0.8482, 0.6093), (0.5756, 0.8353, 0.6093), (0.5769, 0.8224, 0.6093), (0.5806, 0.81, 0.6093), (0.5868, 0.7985, 0.6093), (0.595, 0.7885, 0.6093), (0.605, 0.7803, 0.6093), (0.6165, 0.7741, 0.6093), (0.6289, 0.7704, 0.6093)], [], [(1, 2, 3, 4, 5, 6, 7, 8, 9, 10, 11, 12, 13, 14, 15, 16, 17, 18, 19, 20, 21, 22, 23, 24, 25, 26, 27, 28, 29, 30, 31, 0), (33, 32, 63, 62, 61, 60, 59, 58, 57, 56, 55, 54, 53, 52, 51, 50, 49, 48, 47, 46, 45, 44, 43, 42, 41, 40, 39, 38, 37, 36, 35, 34), (26, 25, 57, 58), (13, 12, 44, 45), (27, 26, 58, 59), (14, 13, 45, 46), (1, 0, 32, 33), (28, 27, 59, 60), (15, 14, 46, 47), (2, 1, 33, 34), (29, 28, 60, 61), (16, 15, 47, 48), (3, 2, 34, 35), (30, 29, 61, 62), (17, 16, 48, 49), (4, 3, 35, 36), (31, 30, 62, 63), (18, 17, 49, 50), (5, 4, 36, 37), (0, 31, 63, 32), (19, 18, 50, 51), (6, 5, 37, 38), (20, 19, 51, 52), (7, 6, 38, 39), (21, 20, 52, 53), (8, 7, 39, 40), (22, 21, 53, 54), (9, 8, 40, 41), (23, 22, 54, 55), (10, 9, 41, 42), (24, 23, 55, 56), (11, 10, 42, 43), (25, 24, 56, 57), (12, 11, 43, 44)])
me_plane_002.polygons.foreach_set('use_smooth', [True] * 34)
_uv = me_plane_002.uv_layers.new(name='UVMap')
_uv.uv.foreach_set('vector', [0.0, 0.0, 0.0, 0.0, 0.0, 0.0, 0.0, 0.0, 0.0, 0.0, 0.0, 0.0, 0.0, 0.0, 0.0, 0.0, 0.0, 0.0, 0.0, 0.0, 0.0, 0.0, 0.0, 0.0, 0.0, 0.0, 0.0, 0.0, 0.0, 0.0, 0.0, 0.0, 0.0, 0.0, 0.0, 0.0, 0.0, 0.0, 0.0, 0.0, 0.0, 0.0, 0.0, 0.0, 0.0, 0.0, 0.0, 0.0, 0.0, 0.0, 0.0, 0.0, 0.0, 0.0, 0.0, 0.0, 0.0, 0.0, 0.0, 0.0, 0.0, 0.0, 0.0, 0.0, 0.0, 0.0, 0.0, 0.0, 0.0, 0.0, 0.0, 0.0, 0.0, 0.0, 0.0, 0.0, 0.0, 0.0, 0.0, 0.0, 0.0, 0.0, 0.0, 0.0, 0.0, 0.0, 0.0, 0.0, 0.0, 0.0, 0.0, 0.0, 0.0, 0.0, 0.0, 0.0, 0.0, 0.0, 0.0, 0.0, 0.0, 0.0, 0.0, 0.0, 0.0, 0.0, 0.0, 0.0, 0.0, 0.0, 0.0, 0.0, 0.0, 0.0, 0.0, 0.0, 0.0, 0.0, 0.0, 0.0, 0.0, 0.0, 0.0, 0.0, 0.0, 0.0, 0.0, 0.0, 0.0, 0.0, 0.0, 0.0, 0.0, 0.0, 0.0, 0.0, 0.0, 0.0, 0.0, 0.0, 0.0, 0.0, 0.0, 0.0, 0.0, 0.0, 0.0, 0.0, 0.0, 0.0, 0.0, 0.0, 0.0, 0.0, 0.0, 0.0, 0.0, 0.0, 0.0, 0.0, 0.0, 0.0, 0.0, 0.0, 0.0, 0.0, 0.0, 0.0, 0.0, 0.0, 0.0, 0.0, 0.0, 0.0, 0.0, 0.0, 0.0, 0.0, 0.0, 0.0, 0.0, 0.0, 0.0, 0.0, 0.0, 0.0, 0.0, 0.0, 0.0, 0.0, 0.0, 0.0, 0.0, 0.0, 0.0, 0.0, 0.0, 0.0, 0.0, 0.0, 0.0, 0.0, 0.0, 0.0, 0.0, 0.0, 0.0, 0.0, 0.0, 0.0, 0.0, 0.0, 0.0, 0.0, 0.0, 0.0, 0.0, 0.0, 0.0, 0.0, 0.0, 0.0, 0.0, 0.0, 0.0, 0.0, 0.0, 0.0, 0.0, 0.0, 0.0, 0.0, 0.0, 0.0, 0.0, 0.0, 0.0, 0.0, 0.0, 0.0, 0.0, 0.0, 0.0, 0.0, 0.0, 0.0, 0.0, 0.0, 0.0, 0.0, 0.0, 0.0, 0.0, 0.0, 0.0, 0.0, 0.0, 0.0, 0.0, 0.0, 0.0, 0.0, 0.0, 0.0, 0.0, 0.0, 0.0, 0.0, 0.0, 0.0, 0.0, 0.0, 0.0, 0.0, 0.0, 0.0, 0.0, 0.0, 0.0, 0.0, 0.0, 0.0, 0.0, 0.0, 0.0, 0.0, 0.0, 0.0, 0.0, 0.0, 0.0, 0.0, 0.0, 0.0, 0.0, 0.0, 0.0, 0.0, 0.0, 0.0, 0.0, 0.0, 0.0, 0.0, 0.0, 0.0, 0.0, 0.0, 0.0, 0.0, 0.0, 0.0, 0.0, 0.0, 0.0, 0.0, 0.0, 0.0, 0.0, 0.0, 0.0, 0.0, 0.0, 0.0, 0.0, 0.0, 0.0, 0.0, 0.0, 0.0, 0.0, 0.0, 0.0, 0.0, 0.0, 0.0, 0.0, 0.0, 0.0, 0.0, 0.0, 0.0, 0.0, 0.0, 0.0, 0.0, 0.0, 0.0, 0.0, 0.0, 0.0, 0.0, 0.0, 0.0, 0.0, 0.0, 0.0, 0.0, 0.0, 0.0, 0.0, 0.0, 0.0, 0.0, 0.0, 0.0, 0.0, 0.0, 0.0, 0.0, 0.0, 0.0, 0.0, 0.0, 0.0, 0.0, 0.0, 0.0, 0.0, 0.0, 0.0, 0.0, 0.0, 0.0])
me_plane_002.materials.append(mat_material_003)
me_plane_002.update()

# ---- objects
ob_plane = bpy.data.objects.new('Plane', me_plane)
ob_plane_001 = bpy.data.objects.new('Plane.001', me_plane_001)
ob_plane_002 = bpy.data.objects.new('Plane.002', me_plane_002)

# ---- transforms, parenting, visibility, modifiers, constraints
ob_plane.location = (0.0, 0.0, 0.0)
_m = ob_plane.modifiers.new('Smooth by Angle', 'NODES')
_m.node_group = ng_smooth_by_angle
_m.use_pin_to_last = True
_m.show_group_selector = False
ob_plane_001.location = (0.0, 0.0, 0.0)
_m = ob_plane_001.modifiers.new('Smooth by Angle', 'NODES')
_m.node_group = ng_smooth_by_angle
_m.use_pin_to_last = True
_m.show_group_selector = False
ob_plane_002.location = (0.0, 0.0, 0.0)
_m = ob_plane_002.modifiers.new('Smooth by Angle', 'NODES')
_m.node_group = ng_smooth_by_angle
_m.use_pin_to_last = True
_m.show_group_selector = False

# ---- collection membership
col_collection.objects.link(ob_plane)
col_collection.objects.link(ob_plane_001)
col_collection.objects.link(ob_plane_002)

# ---- scene / render settings (as saved in the file)
scene.frame_start = 1; scene.frame_end = 250; scene.frame_set(1)
scene.render.engine = 'BLENDER_EEVEE_NEXT'
bpy.context.view_layer.update()

# ---- added for rendering (the .blend has no active camera and no usable light): camera, sun
cam_auto = bpy.data.cameras.new('AutoCamera')
cam_auto.lens = 50.0
cam_auto.sensor_width = 36.0
cam_auto.clip_end = 1000.0
ob_auto_camera = bpy.data.objects.new('AutoCamera', cam_auto)
scene.collection.objects.link(ob_auto_camera)
ob_auto_camera.location = (10.9991, -18.2591, 9.46354)
ob_auto_camera.rotation_euler = (1.09748, -7.21219e-08, 0.694738)
scene.camera = ob_auto_camera
light_auto_sun = bpy.data.lights.new('AutoSun', 'SUN')
light_auto_sun.energy = 3.0
light_auto_sun.angle = 0.0523599
ob_auto_sun = bpy.data.objects.new('AutoSun', light_auto_sun)
scene.collection.objects.link(ob_auto_sun)
ob_auto_sun.rotation_euler = (0.872665, 0.174533, 0.523599)
bpy.context.view_layer.update()
